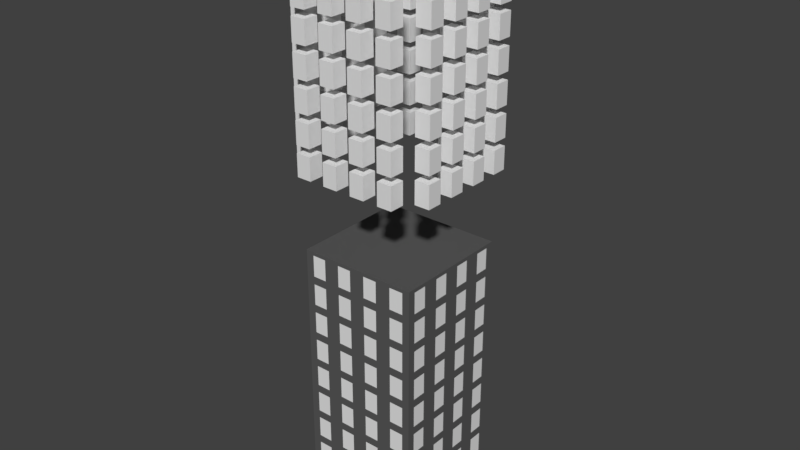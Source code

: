# Source: building8Story.blend  (saved by Blender 2.77.0; exported with 4.5.12 LTS)
import bpy
from mathutils import Matrix  # noqa: F401  (used for matrix-valued properties, if any)

bpy.ops.wm.read_factory_settings(use_empty=True)
scene = bpy.context.scene
scene.name = 'Scene'

# ---- collections
col_collection_1 = bpy.data.collections.new('Collection 1'); scene.collection.children.link(col_collection_1)

# ---- materials (node trees are filled in below, after node groups)
mat_buildinggrey = bpy.data.materials.new('BuildingGrey')
mat_buildinggrey.alpha_threshold = 0.0
mat_buildinggrey.use_transparent_shadow = False
mat_buildinggrey.diffuse_color = (0.1, 0.1, 0.1, 1.0)
mat_buildinggrey.roughness = 0.5
mat_buildinggrey.specular_intensity = 0.0
mat_buildinggrey.line_color = (0.0, 0.0, 0.0, 1.0)
mat_material_001 = bpy.data.materials.new('Material.001')
mat_material_001.alpha_threshold = 0.0
mat_material_001.use_transparent_shadow = False
mat_material_001.roughness = 0.5

# ---- material node trees

# ---- world
world_world = bpy.data.worlds.new('World'); scene.world = world_world
world_world.color = (0.05088, 0.05088, 0.05088)
world_world.use_sun_shadow = False
world_world.sun_shadow_jitter_overblur = 0.0
world_world.cycles.sampling_method = 'MANUAL'

# ---- meshes
me_cube_009 = bpy.data.meshes.new('Cube.009')
me_cube_009.from_pydata([(-1.9, -3.9, 12.33), (-1.9, -3.9, 14.33), (-3.9, -3.9, 12.33), (-3.9, -3.9, 14.33), (-1.9, -1.9, 12.33), (-1.9, -1.9, 14.33), (-3.9, -1.9, 12.33), (-3.9, -1.9, 14.33), (-5.9, -3.9, 12.33), (-5.9, -3.9, 14.33), (-7.9, -3.9, 12.33), (-7.9, -3.9, 14.33), (-5.9, -1.9, 12.33), (-5.9, -1.9, 14.33), (-7.9, -1.9, 12.33), (-7.9, -1.9, 14.33), (-9.9, -3.9, 12.33), (-9.9, -3.9, 14.33), (-11.9, -3.9, 12.33), (-11.9, -3.9, 14.33), (-9.9, -1.9, 12.33), (-9.9, -1.9, 14.33), (-11.9, -1.9, 12.33), (-11.9, -1.9, 14.33), (-13.9, -3.9, 12.33), (-13.9, -3.9, 14.33), (-15.9, -3.9, 12.33), (-15.9, -3.9, 14.33), (-13.9, -1.9, 12.33), (-13.9, -1.9, 14.33), (-15.9, -1.9, 12.33), (-15.9, -1.9, 14.33), (-1.9, -3.9, 15.0), (-1.9, -3.9, 17.0), (-3.9, -3.9, 15.0), (-3.9, -3.9, 17.0), (-1.9, -1.9, 15.0), (-1.9, -1.9, 17.0), (-3.9, -1.9, 15.0), (-3.9, -1.9, 17.0), (-5.9, -3.9, 15.0), (-5.9, -3.9, 17.0), (-7.9, -3.9, 15.0), (-7.9, -3.9, 17.0), (-5.9, -1.9, 15.0), (-5.9, -1.9, 17.0), (-7.9, -1.9, 15.0), (-7.9, -1.9, 17.0), (-9.9, -3.9, 15.0), (-9.9, -3.9, 17.0), (-11.9, -3.9, 15.0), (-11.9, -3.9, 17.0), (-9.9, -1.9, 15.0), (-9.9, -1.9, 17.0), (-11.9, -1.9, 15.0), (-11.9, -1.9, 17.0), (-13.9, -3.9, 15.0), (-13.9, -3.9, 17.0), (-15.9, -3.9, 15.0), (-15.9, -3.9, 17.0), (-13.9, -1.9, 15.0), (-13.9, -1.9, 17.0), (-15.9, -1.9, 15.0), (-15.9, -1.9, 17.0), (-1.9, -3.9, 7.0), (-1.9, -3.9, 9.0), (-3.9, -3.9, 7.0), (-3.9, -3.9, 9.0), (-1.9, -1.9, 7.0), (-1.9, -1.9, 9.0), (-3.9, -1.9, 7.0), (-3.9, -1.9, 9.0), (-5.9, -3.9, 7.0), (-5.9, -3.9, 9.0), (-7.9, -3.9, 7.0), (-7.9, -3.9, 9.0), (-5.9, -1.9, 7.0), (-5.9, -1.9, 9.0), (-7.9, -1.9, 7.0), (-7.9, -1.9, 9.0), (-9.9, -3.9, 7.0), (-9.9, -3.9, 9.0), (-11.9, -3.9, 7.0), (-11.9, -3.9, 9.0), (-9.9, -1.9, 7.0), (-9.9, -1.9, 9.0), (-11.9, -1.9, 7.0), (-11.9, -1.9, 9.0), (-13.9, -3.9, 7.0), (-13.9, -3.9, 9.0), (-15.9, -3.9, 7.0), (-15.9, -3.9, 9.0), (-13.9, -1.9, 7.0), (-13.9, -1.9, 9.0), (-15.9, -1.9, 7.0), (-15.9, -1.9, 9.0), (-1.9, -3.9, 9.667), (-1.9, -3.9, 11.67), (-3.9, -3.9, 9.667), (-3.9, -3.9, 11.67), (-1.9, -1.9, 9.667), (-1.9, -1.9, 11.67), (-3.9, -1.9, 9.667), (-3.9, -1.9, 11.67), (-5.9, -3.9, 9.667), (-5.9, -3.9, 11.67), (-7.9, -3.9, 9.667), (-7.9, -3.9, 11.67), (-5.9, -1.9, 9.667), (-5.9, -1.9, 11.67), (-7.9, -1.9, 9.667), (-7.9, -1.9, 11.67), (-9.9, -3.9, 9.667), (-9.9, -3.9, 11.67), (-11.9, -3.9, 9.667), (-11.9, -3.9, 11.67), (-9.9, -1.9, 9.667), (-9.9, -1.9, 11.67), (-11.9, -1.9, 9.667), (-11.9, -1.9, 11.67), (-13.9, -3.9, 9.667), (-13.9, -3.9, 11.67), (-15.9, -3.9, 9.667), (-15.9, -3.9, 11.67), (-13.9, -1.9, 9.667), (-13.9, -1.9, 11.67), (-15.9, -1.9, 9.667), (-15.9, -1.9, 11.67), (-1.9, -3.9, 1.667), (-1.9, -3.9, 3.667), (-3.9, -3.9, 1.667), (-3.9, -3.9, 3.667), (-1.9, -1.9, 1.667), (-1.9, -1.9, 3.667), (-3.9, -1.9, 1.667), (-3.9, -1.9, 3.667), (-5.9, -3.9, 1.667), (-5.9, -3.9, 3.667), (-7.9, -3.9, 1.667), (-7.9, -3.9, 3.667), (-5.9, -1.9, 1.667), (-5.9, -1.9, 3.667), (-7.9, -1.9, 1.667), (-7.9, -1.9, 3.667), (-9.9, -3.9, 1.667), (-9.9, -3.9, 3.667), (-11.9, -3.9, 1.667), (-11.9, -3.9, 3.667), (-9.9, -1.9, 1.667), (-9.9, -1.9, 3.667), (-11.9, -1.9, 1.667), (-11.9, -1.9, 3.667), (-13.9, -3.9, 1.667), (-13.9, -3.9, 3.667), (-15.9, -3.9, 1.667), (-15.9, -3.9, 3.667), (-13.9, -1.9, 1.667), (-13.9, -1.9, 3.667), (-15.9, -1.9, 1.667), (-15.9, -1.9, 3.667), (-1.9, -3.9, 4.333), (-1.9, -3.9, 6.333), (-3.9, -3.9, 4.333), (-3.9, -3.9, 6.333), (-1.9, -1.9, 4.333), (-1.9, -1.9, 6.333), (-3.9, -1.9, 4.333), (-3.9, -1.9, 6.333), (-5.9, -3.9, 4.333), (-5.9, -3.9, 6.333), (-7.9, -3.9, 4.333), (-7.9, -3.9, 6.333), (-5.9, -1.9, 4.333), (-5.9, -1.9, 6.333), (-7.9, -1.9, 4.333), (-7.9, -1.9, 6.333), (-9.9, -3.9, 4.333), (-9.9, -3.9, 6.333), (-11.9, -3.9, 4.333), (-11.9, -3.9, 6.333), (-9.9, -1.9, 4.333), (-9.9, -1.9, 6.333), (-11.9, -1.9, 4.333), (-11.9, -1.9, 6.333), (-13.9, -3.9, 4.333), (-13.9, -3.9, 6.333), (-15.9, -3.9, 4.333), (-15.9, -3.9, 6.333), (-13.9, -1.9, 4.333), (-13.9, -1.9, 6.333), (-15.9, -1.9, 4.333), (-15.9, -1.9, 6.333), (-1.9, -3.9, -3.667), (-1.9, -3.9, -1.667), (-3.9, -3.9, -3.667), (-3.9, -3.9, -1.667), (-1.9, -1.9, -3.667), (-1.9, -1.9, -1.667), (-3.9, -1.9, -3.667), (-3.9, -1.9, -1.667), (-5.9, -3.9, -3.667), (-5.9, -3.9, -1.667), (-7.9, -3.9, -3.667), (-7.9, -3.9, -1.667), (-5.9, -1.9, -3.667), (-5.9, -1.9, -1.667), (-7.9, -1.9, -3.667), (-7.9, -1.9, -1.667), (-9.9, -3.9, -3.667), (-9.9, -3.9, -1.667), (-11.9, -3.9, -3.667), (-11.9, -3.9, -1.667), (-9.9, -1.9, -3.667), (-9.9, -1.9, -1.667), (-11.9, -1.9, -3.667), (-11.9, -1.9, -1.667), (-13.9, -3.9, -3.667), (-13.9, -3.9, -1.667), (-15.9, -3.9, -3.667), (-15.9, -3.9, -1.667), (-13.9, -1.9, -3.667), (-13.9, -1.9, -1.667), (-15.9, -1.9, -3.667), (-15.9, -1.9, -1.667), (-1.9, -3.9, -1.0), (-1.9, -3.9, 1.0), (-3.9, -3.9, -1.0), (-3.9, -3.9, 1.0), (-1.9, -1.9, -1.0), (-1.9, -1.9, 1.0), (-3.9, -1.9, -1.0), (-3.9, -1.9, 1.0), (-5.9, -3.9, -1.0), (-5.9, -3.9, 1.0), (-7.9, -3.9, -1.0), (-7.9, -3.9, 1.0), (-5.9, -1.9, -1.0), (-5.9, -1.9, 1.0), (-7.9, -1.9, -1.0), (-7.9, -1.9, 1.0), (-9.9, -3.9, -1.0), (-9.9, -3.9, 1.0), (-11.9, -3.9, -1.0), (-11.9, -3.9, 1.0), (-9.9, -1.9, -1.0), (-9.9, -1.9, 1.0), (-11.9, -1.9, -1.0), (-11.9, -1.9, 1.0), (-13.9, -3.9, -1.0), (-13.9, -3.9, 1.0), (-15.9, -3.9, -1.0), (-15.9, -3.9, 1.0), (-13.9, -1.9, -1.0), (-13.9, -1.9, 1.0), (-15.9, -1.9, -1.0), (-15.9, -1.9, 1.0), (-1.9, 13.9, 12.33), (-1.9, 13.9, 14.33), (-3.9, 13.9, 12.33), (-3.9, 13.9, 14.33), (-1.9, 15.9, 12.33), (-1.9, 15.9, 14.33), (-3.9, 15.9, 12.33), (-3.9, 15.9, 14.33), (-5.9, 13.9, 12.33), (-5.9, 13.9, 14.33), (-7.9, 13.9, 12.33), (-7.9, 13.9, 14.33), (-5.9, 15.9, 12.33), (-5.9, 15.9, 14.33), (-7.9, 15.9, 12.33), (-7.9, 15.9, 14.33), (-9.9, 13.9, 12.33), (-9.9, 13.9, 14.33), (-11.9, 13.9, 12.33), (-11.9, 13.9, 14.33), (-9.9, 15.9, 12.33), (-9.9, 15.9, 14.33), (-11.9, 15.9, 12.33), (-11.9, 15.9, 14.33), (-13.9, 13.9, 12.33), (-13.9, 13.9, 14.33), (-15.9, 13.9, 12.33), (-15.9, 13.9, 14.33), (-13.9, 15.9, 12.33), (-13.9, 15.9, 14.33), (-15.9, 15.9, 12.33), (-15.9, 15.9, 14.33), (-1.9, 13.9, 15.0), (-1.9, 13.9, 17.0), (-3.9, 13.9, 15.0), (-3.9, 13.9, 17.0), (-1.9, 15.9, 15.0), (-1.9, 15.9, 17.0), (-3.9, 15.9, 15.0), (-3.9, 15.9, 17.0), (-5.9, 13.9, 15.0), (-5.9, 13.9, 17.0), (-7.9, 13.9, 15.0), (-7.9, 13.9, 17.0), (-5.9, 15.9, 15.0), (-5.9, 15.9, 17.0), (-7.9, 15.9, 15.0), (-7.9, 15.9, 17.0), (-9.9, 13.9, 15.0), (-9.9, 13.9, 17.0), (-11.9, 13.9, 15.0), (-11.9, 13.9, 17.0), (-9.9, 15.9, 15.0), (-9.9, 15.9, 17.0), (-11.9, 15.9, 15.0), (-11.9, 15.9, 17.0), (-13.9, 13.9, 15.0), (-13.9, 13.9, 17.0), (-15.9, 13.9, 15.0), (-15.9, 13.9, 17.0), (-13.9, 15.9, 15.0), (-13.9, 15.9, 17.0), (-15.9, 15.9, 15.0), (-15.9, 15.9, 17.0), (-1.9, 13.9, 7.0), (-1.9, 13.9, 9.0), (-3.9, 13.9, 7.0), (-3.9, 13.9, 9.0), (-1.9, 15.9, 7.0), (-1.9, 15.9, 9.0), (-3.9, 15.9, 7.0), (-3.9, 15.9, 9.0), (-5.9, 13.9, 7.0), (-5.9, 13.9, 9.0), (-7.9, 13.9, 7.0), (-7.9, 13.9, 9.0), (-5.9, 15.9, 7.0), (-5.9, 15.9, 9.0), (-7.9, 15.9, 7.0), (-7.9, 15.9, 9.0), (-9.9, 13.9, 7.0), (-9.9, 13.9, 9.0), (-11.9, 13.9, 7.0), (-11.9, 13.9, 9.0), (-9.9, 15.9, 7.0), (-9.9, 15.9, 9.0), (-11.9, 15.9, 7.0), (-11.9, 15.9, 9.0), (-13.9, 13.9, 7.0), (-13.9, 13.9, 9.0), (-15.9, 13.9, 7.0), (-15.9, 13.9, 9.0), (-13.9, 15.9, 7.0), (-13.9, 15.9, 9.0), (-15.9, 15.9, 7.0), (-15.9, 15.9, 9.0), (-1.9, 13.9, 9.667), (-1.9, 13.9, 11.67), (-3.9, 13.9, 9.667), (-3.9, 13.9, 11.67), (-1.9, 15.9, 9.667), (-1.9, 15.9, 11.67), (-3.9, 15.9, 9.667), (-3.9, 15.9, 11.67), (-5.9, 13.9, 9.667), (-5.9, 13.9, 11.67), (-7.9, 13.9, 9.667), (-7.9, 13.9, 11.67), (-5.9, 15.9, 9.667), (-5.9, 15.9, 11.67), (-7.9, 15.9, 9.667), (-7.9, 15.9, 11.67), (-9.9, 13.9, 9.667), (-9.9, 13.9, 11.67), (-11.9, 13.9, 9.667), (-11.9, 13.9, 11.67), (-9.9, 15.9, 9.667), (-9.9, 15.9, 11.67), (-11.9, 15.9, 9.667), (-11.9, 15.9, 11.67), (-13.9, 13.9, 9.667), (-13.9, 13.9, 11.67), (-15.9, 13.9, 9.667), (-15.9, 13.9, 11.67), (-13.9, 15.9, 9.667), (-13.9, 15.9, 11.67), (-15.9, 15.9, 9.667), (-15.9, 15.9, 11.67), (-1.9, 13.9, 1.667), (-1.9, 13.9, 3.667), (-3.9, 13.9, 1.667), (-3.9, 13.9, 3.667), (-1.9, 15.9, 1.667), (-1.9, 15.9, 3.667), (-3.9, 15.9, 1.667), (-3.9, 15.9, 3.667), (-5.9, 13.9, 1.667), (-5.9, 13.9, 3.667), (-7.9, 13.9, 1.667), (-7.9, 13.9, 3.667), (-5.9, 15.9, 1.667), (-5.9, 15.9, 3.667), (-7.9, 15.9, 1.667), (-7.9, 15.9, 3.667), (-9.9, 13.9, 1.667), (-9.9, 13.9, 3.667), (-11.9, 13.9, 1.667), (-11.9, 13.9, 3.667), (-9.9, 15.9, 1.667), (-9.9, 15.9, 3.667), (-11.9, 15.9, 1.667), (-11.9, 15.9, 3.667), (-13.9, 13.9, 1.667), (-13.9, 13.9, 3.667), (-15.9, 13.9, 1.667), (-15.9, 13.9, 3.667), (-13.9, 15.9, 1.667), (-13.9, 15.9, 3.667), (-15.9, 15.9, 1.667), (-15.9, 15.9, 3.667), (-1.9, 13.9, 4.333), (-1.9, 13.9, 6.333), (-3.9, 13.9, 4.333), (-3.9, 13.9, 6.333), (-1.9, 15.9, 4.333), (-1.9, 15.9, 6.333), (-3.9, 15.9, 4.333), (-3.9, 15.9, 6.333), (-5.9, 13.9, 4.333), (-5.9, 13.9, 6.333), (-7.9, 13.9, 4.333), (-7.9, 13.9, 6.333), (-5.9, 15.9, 4.333), (-5.9, 15.9, 6.333), (-7.9, 15.9, 4.333), (-7.9, 15.9, 6.333), (-9.9, 13.9, 4.333), (-9.9, 13.9, 6.333), (-11.9, 13.9, 4.333), (-11.9, 13.9, 6.333), (-9.9, 15.9, 4.333), (-9.9, 15.9, 6.333), (-11.9, 15.9, 4.333), (-11.9, 15.9, 6.333), (-13.9, 13.9, 4.333), (-13.9, 13.9, 6.333), (-15.9, 13.9, 4.333), (-15.9, 13.9, 6.333), (-13.9, 15.9, 4.333), (-13.9, 15.9, 6.333), (-15.9, 15.9, 4.333), (-15.9, 15.9, 6.333), (-1.9, 13.9, -3.667), (-1.9, 13.9, -1.667), (-3.9, 13.9, -3.667), (-3.9, 13.9, -1.667), (-1.9, 15.9, -3.667), (-1.9, 15.9, -1.667), (-3.9, 15.9, -3.667), (-3.9, 15.9, -1.667), (-5.9, 13.9, -3.667), (-5.9, 13.9, -1.667), (-7.9, 13.9, -3.667), (-7.9, 13.9, -1.667), (-5.9, 15.9, -3.667), (-5.9, 15.9, -1.667), (-7.9, 15.9, -3.667), (-7.9, 15.9, -1.667), (-9.9, 13.9, -3.667), (-9.9, 13.9, -1.667), (-11.9, 13.9, -3.667), (-11.9, 13.9, -1.667), (-9.9, 15.9, -3.667), (-9.9, 15.9, -1.667), (-11.9, 15.9, -3.667), (-11.9, 15.9, -1.667), (-13.9, 13.9, -3.667), (-13.9, 13.9, -1.667), (-15.9, 13.9, -3.667), (-15.9, 13.9, -1.667), (-13.9, 15.9, -3.667), (-13.9, 15.9, -1.667), (-15.9, 15.9, -3.667), (-15.9, 15.9, -1.667), (-1.9, 13.9, -1.0), (-1.9, 13.9, 1.0), (-3.9, 13.9, -1.0), (-3.9, 13.9, 1.0), (-1.9, 15.9, -1.0), (-1.9, 15.9, 1.0), (-3.9, 15.9, -1.0), (-3.9, 15.9, 1.0), (-5.9, 13.9, -1.0), (-5.9, 13.9, 1.0), (-7.9, 13.9, -1.0), (-7.9, 13.9, 1.0), (-5.9, 15.9, -1.0), (-5.9, 15.9, 1.0), (-7.9, 15.9, -1.0), (-7.9, 15.9, 1.0), (-9.9, 13.9, -1.0), (-9.9, 13.9, 1.0), (-11.9, 13.9, -1.0), (-11.9, 13.9, 1.0), (-9.9, 15.9, -1.0), (-9.9, 15.9, 1.0), (-11.9, 15.9, -1.0), (-11.9, 15.9, 1.0), (-13.9, 13.9, -1.0), (-13.9, 13.9, 1.0), (-15.9, 13.9, -1.0), (-15.9, 13.9, 1.0), (-13.9, 15.9, -1.0), (-13.9, 15.9, 1.0), (-15.9, 15.9, -1.0), (-15.9, 15.9, 1.0), (-1.0, -1.0, 12.33), (-1.0, -1.0, 14.33), (-1.0, 1.0, 12.33), (-1.0, 1.0, 14.33), (1.0, -1.0, 12.33), (1.0, -1.0, 14.33), (1.0, 1.0, 12.33), (1.0, 1.0, 14.33), (-1.0, 3.0, 12.33), (-1.0, 3.0, 14.33), (-1.0, 5.0, 12.33), (-1.0, 5.0, 14.33), (1.0, 3.0, 12.33), (1.0, 3.0, 14.33), (1.0, 5.0, 12.33), (1.0, 5.0, 14.33), (-1.0, 7.0, 12.33), (-1.0, 7.0, 14.33), (-1.0, 9.0, 12.33), (-1.0, 9.0, 14.33), (1.0, 7.0, 12.33), (1.0, 7.0, 14.33), (1.0, 9.0, 12.33), (1.0, 9.0, 14.33), (-1.0, 11.0, 12.33), (-1.0, 11.0, 14.33), (-1.0, 13.0, 12.33), (-1.0, 13.0, 14.33), (1.0, 11.0, 12.33), (1.0, 11.0, 14.33), (1.0, 13.0, 12.33), (1.0, 13.0, 14.33), (-1.0, -1.0, 15.0), (-1.0, -1.0, 17.0), (-1.0, 1.0, 15.0), (-1.0, 1.0, 17.0), (1.0, -1.0, 15.0), (1.0, -1.0, 17.0), (1.0, 1.0, 15.0), (1.0, 1.0, 17.0), (-1.0, 3.0, 15.0), (-1.0, 3.0, 17.0), (-1.0, 5.0, 15.0), (-1.0, 5.0, 17.0), (1.0, 3.0, 15.0), (1.0, 3.0, 17.0), (1.0, 5.0, 15.0), (1.0, 5.0, 17.0), (-1.0, 7.0, 15.0), (-1.0, 7.0, 17.0), (-1.0, 9.0, 15.0), (-1.0, 9.0, 17.0), (1.0, 7.0, 15.0), (1.0, 7.0, 17.0), (1.0, 9.0, 15.0), (1.0, 9.0, 17.0), (-1.0, 11.0, 15.0), (-1.0, 11.0, 17.0), (-1.0, 13.0, 15.0), (-1.0, 13.0, 17.0), (1.0, 11.0, 15.0), (1.0, 11.0, 17.0), (1.0, 13.0, 15.0), (1.0, 13.0, 17.0), (-1.0, -1.0, 7.0), (-1.0, -1.0, 9.0), (-1.0, 1.0, 7.0), (-1.0, 1.0, 9.0), (1.0, -1.0, 7.0), (1.0, -1.0, 9.0), (1.0, 1.0, 7.0), (1.0, 1.0, 9.0), (-1.0, 3.0, 7.0), (-1.0, 3.0, 9.0), (-1.0, 5.0, 7.0), (-1.0, 5.0, 9.0), (1.0, 3.0, 7.0), (1.0, 3.0, 9.0), (1.0, 5.0, 7.0), (1.0, 5.0, 9.0), (-1.0, 7.0, 7.0), (-1.0, 7.0, 9.0), (-1.0, 9.0, 7.0), (-1.0, 9.0, 9.0), (1.0, 7.0, 7.0), (1.0, 7.0, 9.0), (1.0, 9.0, 7.0), (1.0, 9.0, 9.0), (-1.0, 11.0, 7.0), (-1.0, 11.0, 9.0), (-1.0, 13.0, 7.0), (-1.0, 13.0, 9.0), (1.0, 11.0, 7.0), (1.0, 11.0, 9.0), (1.0, 13.0, 7.0), (1.0, 13.0, 9.0), (-1.0, -1.0, 9.667), (-1.0, -1.0, 11.67), (-1.0, 1.0, 9.667), (-1.0, 1.0, 11.67), (1.0, -1.0, 9.667), (1.0, -1.0, 11.67), (1.0, 1.0, 9.667), (1.0, 1.0, 11.67), (-1.0, 3.0, 9.667), (-1.0, 3.0, 11.67), (-1.0, 5.0, 9.667), (-1.0, 5.0, 11.67), (1.0, 3.0, 9.667), (1.0, 3.0, 11.67), (1.0, 5.0, 9.667), (1.0, 5.0, 11.67), (-1.0, 7.0, 9.667), (-1.0, 7.0, 11.67), (-1.0, 9.0, 9.667), (-1.0, 9.0, 11.67), (1.0, 7.0, 9.667), (1.0, 7.0, 11.67), (1.0, 9.0, 9.667), (1.0, 9.0, 11.67), (-1.0, 11.0, 9.667), (-1.0, 11.0, 11.67), (-1.0, 13.0, 9.667), (-1.0, 13.0, 11.67), (1.0, 11.0, 9.667), (1.0, 11.0, 11.67), (1.0, 13.0, 9.667), (1.0, 13.0, 11.67), (-1.0, -1.0, 1.667), (-1.0, -1.0, 3.667), (-1.0, 1.0, 1.667), (-1.0, 1.0, 3.667), (1.0, -1.0, 1.667), (1.0, -1.0, 3.667), (1.0, 1.0, 1.667), (1.0, 1.0, 3.667), (-1.0, 3.0, 1.667), (-1.0, 3.0, 3.667), (-1.0, 5.0, 1.667), (-1.0, 5.0, 3.667), (1.0, 3.0, 1.667), (1.0, 3.0, 3.667), (1.0, 5.0, 1.667), (1.0, 5.0, 3.667), (-1.0, 7.0, 1.667), (-1.0, 7.0, 3.667), (-1.0, 9.0, 1.667), (-1.0, 9.0, 3.667), (1.0, 7.0, 1.667), (1.0, 7.0, 3.667), (1.0, 9.0, 1.667), (1.0, 9.0, 3.667), (-1.0, 11.0, 1.667), (-1.0, 11.0, 3.667), (-1.0, 13.0, 1.667), (-1.0, 13.0, 3.667), (1.0, 11.0, 1.667), (1.0, 11.0, 3.667), (1.0, 13.0, 1.667), (1.0, 13.0, 3.667), (-1.0, -1.0, 4.333), (-1.0, -1.0, 6.333), (-1.0, 1.0, 4.333), (-1.0, 1.0, 6.333), (1.0, -1.0, 4.333), (1.0, -1.0, 6.333), (1.0, 1.0, 4.333), (1.0, 1.0, 6.333), (-1.0, 3.0, 4.333), (-1.0, 3.0, 6.333), (-1.0, 5.0, 4.333), (-1.0, 5.0, 6.333), (1.0, 3.0, 4.333), (1.0, 3.0, 6.333), (1.0, 5.0, 4.333), (1.0, 5.0, 6.333), (-1.0, 7.0, 4.333), (-1.0, 7.0, 6.333), (-1.0, 9.0, 4.333), (-1.0, 9.0, 6.333), (1.0, 7.0, 4.333), (1.0, 7.0, 6.333), (1.0, 9.0, 4.333), (1.0, 9.0, 6.333), (-1.0, 11.0, 4.333), (-1.0, 11.0, 6.333), (-1.0, 13.0, 4.333), (-1.0, 13.0, 6.333), (1.0, 11.0, 4.333), (1.0, 11.0, 6.333), (1.0, 13.0, 4.333), (1.0, 13.0, 6.333), (-1.0, -1.0, -3.667), (-1.0, -1.0, -1.667), (-1.0, 1.0, -3.667), (-1.0, 1.0, -1.667), (1.0, -1.0, -3.667), (1.0, -1.0, -1.667), (1.0, 1.0, -3.667), (1.0, 1.0, -1.667), (-1.0, 3.0, -3.667), (-1.0, 3.0, -1.667), (-1.0, 5.0, -3.667), (-1.0, 5.0, -1.667), (1.0, 3.0, -3.667), (1.0, 3.0, -1.667), (1.0, 5.0, -3.667), (1.0, 5.0, -1.667), (-1.0, 7.0, -3.667), (-1.0, 7.0, -1.667), (-1.0, 9.0, -3.667), (-1.0, 9.0, -1.667), (1.0, 7.0, -3.667), (1.0, 7.0, -1.667), (1.0, 9.0, -3.667), (1.0, 9.0, -1.667), (-1.0, 11.0, -3.667), (-1.0, 11.0, -1.667), (-1.0, 13.0, -3.667), (-1.0, 13.0, -1.667), (1.0, 11.0, -3.667), (1.0, 11.0, -1.667), (1.0, 13.0, -3.667), (1.0, 13.0, -1.667), (-1.0, -1.0, -1.0), (-1.0, -1.0, 1.0), (-1.0, 1.0, -1.0), (-1.0, 1.0, 1.0), (1.0, -1.0, -1.0), (1.0, -1.0, 1.0), (1.0, 1.0, -1.0), (1.0, 1.0, 1.0), (-1.0, 3.0, -1.0), (-1.0, 3.0, 1.0), (-1.0, 5.0, -1.0), (-1.0, 5.0, 1.0), (1.0, 3.0, -1.0), (1.0, 3.0, 1.0), (1.0, 5.0, -1.0), (1.0, 5.0, 1.0), (-1.0, 7.0, -1.0), (-1.0, 7.0, 1.0), (-1.0, 9.0, -1.0), (-1.0, 9.0, 1.0), (1.0, 7.0, -1.0), (1.0, 7.0, 1.0), (1.0, 9.0, -1.0), (1.0, 9.0, 1.0), (-1.0, 11.0, -1.0), (-1.0, 11.0, 1.0), (-1.0, 13.0, -1.0), (-1.0, 13.0, 1.0), (1.0, 11.0, -1.0), (1.0, 11.0, 1.0), (1.0, 13.0, -1.0), (1.0, 13.0, 1.0), (-18.8, -1.0, 12.33), (-18.8, -1.0, 14.33), (-18.8, 1.0, 12.33), (-18.8, 1.0, 14.33), (-16.8, -1.0, 12.33), (-16.8, -1.0, 14.33), (-16.8, 1.0, 12.33), (-16.8, 1.0, 14.33), (-18.8, 3.0, 12.33), (-18.8, 3.0, 14.33), (-18.8, 5.0, 12.33), (-18.8, 5.0, 14.33), (-16.8, 3.0, 12.33), (-16.8, 3.0, 14.33), (-16.8, 5.0, 12.33), (-16.8, 5.0, 14.33), (-18.8, 7.0, 12.33), (-18.8, 7.0, 14.33), (-18.8, 9.0, 12.33), (-18.8, 9.0, 14.33), (-16.8, 7.0, 12.33), (-16.8, 7.0, 14.33), (-16.8, 9.0, 12.33), (-16.8, 9.0, 14.33), (-18.8, 11.0, 12.33), (-18.8, 11.0, 14.33), (-18.8, 13.0, 12.33), (-18.8, 13.0, 14.33), (-16.8, 11.0, 12.33), (-16.8, 11.0, 14.33), (-16.8, 13.0, 12.33), (-16.8, 13.0, 14.33), (-18.8, -1.0, 15.0), (-18.8, -1.0, 17.0), (-18.8, 1.0, 15.0), (-18.8, 1.0, 17.0), (-16.8, -1.0, 15.0), (-16.8, -1.0, 17.0), (-16.8, 1.0, 15.0), (-16.8, 1.0, 17.0), (-18.8, 3.0, 15.0), (-18.8, 3.0, 17.0), (-18.8, 5.0, 15.0), (-18.8, 5.0, 17.0), (-16.8, 3.0, 15.0), (-16.8, 3.0, 17.0), (-16.8, 5.0, 15.0), (-16.8, 5.0, 17.0), (-18.8, 7.0, 15.0), (-18.8, 7.0, 17.0), (-18.8, 9.0, 15.0), (-18.8, 9.0, 17.0), (-16.8, 7.0, 15.0), (-16.8, 7.0, 17.0), (-16.8, 9.0, 15.0), (-16.8, 9.0, 17.0), (-18.8, 11.0, 15.0), (-18.8, 11.0, 17.0), (-18.8, 13.0, 15.0), (-18.8, 13.0, 17.0), (-16.8, 11.0, 15.0), (-16.8, 11.0, 17.0), (-16.8, 13.0, 15.0), (-16.8, 13.0, 17.0), (-18.8, -1.0, 7.0), (-18.8, -1.0, 9.0), (-18.8, 1.0, 7.0), (-18.8, 1.0, 9.0), (-16.8, -1.0, 7.0), (-16.8, -1.0, 9.0), (-16.8, 1.0, 7.0), (-16.8, 1.0, 9.0), (-18.8, 3.0, 7.0), (-18.8, 3.0, 9.0), (-18.8, 5.0, 7.0), (-18.8, 5.0, 9.0), (-16.8, 3.0, 7.0), (-16.8, 3.0, 9.0), (-16.8, 5.0, 7.0), (-16.8, 5.0, 9.0), (-18.8, 7.0, 7.0), (-18.8, 7.0, 9.0), (-18.8, 9.0, 7.0), (-18.8, 9.0, 9.0), (-16.8, 7.0, 7.0), (-16.8, 7.0, 9.0), (-16.8, 9.0, 7.0), (-16.8, 9.0, 9.0), (-18.8, 11.0, 7.0), (-18.8, 11.0, 9.0), (-18.8, 13.0, 7.0), (-18.8, 13.0, 9.0), (-16.8, 11.0, 7.0), (-16.8, 11.0, 9.0), (-16.8, 13.0, 7.0), (-16.8, 13.0, 9.0), (-18.8, -1.0, 9.667), (-18.8, -1.0, 11.67), (-18.8, 1.0, 9.667), (-18.8, 1.0, 11.67), (-16.8, -1.0, 9.667), (-16.8, -1.0, 11.67), (-16.8, 1.0, 9.667), (-16.8, 1.0, 11.67), (-18.8, 3.0, 9.667), (-18.8, 3.0, 11.67), (-18.8, 5.0, 9.667), (-18.8, 5.0, 11.67), (-16.8, 3.0, 9.667), (-16.8, 3.0, 11.67), (-16.8, 5.0, 9.667), (-16.8, 5.0, 11.67), (-18.8, 7.0, 9.667), (-18.8, 7.0, 11.67), (-18.8, 9.0, 9.667), (-18.8, 9.0, 11.67), (-16.8, 7.0, 9.667), (-16.8, 7.0, 11.67), (-16.8, 9.0, 9.667), (-16.8, 9.0, 11.67), (-18.8, 11.0, 9.667), (-18.8, 11.0, 11.67), (-18.8, 13.0, 9.667), (-18.8, 13.0, 11.67), (-16.8, 11.0, 9.667), (-16.8, 11.0, 11.67), (-16.8, 13.0, 9.667), (-16.8, 13.0, 11.67), (-18.8, -1.0, 1.667), (-18.8, -1.0, 3.667), (-18.8, 1.0, 1.667), (-18.8, 1.0, 3.667), (-16.8, -1.0, 1.667), (-16.8, -1.0, 3.667), (-16.8, 1.0, 1.667), (-16.8, 1.0, 3.667), (-18.8, 3.0, 1.667), (-18.8, 3.0, 3.667), (-18.8, 5.0, 1.667), (-18.8, 5.0, 3.667), (-16.8, 3.0, 1.667), (-16.8, 3.0, 3.667), (-16.8, 5.0, 1.667), (-16.8, 5.0, 3.667), (-18.8, 7.0, 1.667), (-18.8, 7.0, 3.667), (-18.8, 9.0, 1.667), (-18.8, 9.0, 3.667), (-16.8, 7.0, 1.667), (-16.8, 7.0, 3.667), (-16.8, 9.0, 1.667), (-16.8, 9.0, 3.667), (-18.8, 11.0, 1.667), (-18.8, 11.0, 3.667), (-18.8, 13.0, 1.667), (-18.8, 13.0, 3.667), (-16.8, 11.0, 1.667), (-16.8, 11.0, 3.667), (-16.8, 13.0, 1.667), (-16.8, 13.0, 3.667), (-18.8, -1.0, 4.333), (-18.8, -1.0, 6.333), (-18.8, 1.0, 4.333), (-18.8, 1.0, 6.333), (-16.8, -1.0, 4.333), (-16.8, -1.0, 6.333), (-16.8, 1.0, 4.333), (-16.8, 1.0, 6.333), (-18.8, 3.0, 4.333), (-18.8, 3.0, 6.333), (-18.8, 5.0, 4.333), (-18.8, 5.0, 6.333), (-16.8, 3.0, 4.333), (-16.8, 3.0, 6.333), (-16.8, 5.0, 4.333), (-16.8, 5.0, 6.333), (-18.8, 7.0, 4.333), (-18.8, 7.0, 6.333), (-18.8, 9.0, 4.333), (-18.8, 9.0, 6.333), (-16.8, 7.0, 4.333), (-16.8, 7.0, 6.333), (-16.8, 9.0, 4.333), (-16.8, 9.0, 6.333), (-18.8, 11.0, 4.333), (-18.8, 11.0, 6.333), (-18.8, 13.0, 4.333), (-18.8, 13.0, 6.333), (-16.8, 11.0, 4.333), (-16.8, 11.0, 6.333), (-16.8, 13.0, 4.333), (-16.8, 13.0, 6.333), (-18.8, -1.0, -3.667), (-18.8, -1.0, -1.667), (-18.8, 1.0, -3.667), (-18.8, 1.0, -1.667), (-16.8, -1.0, -3.667), (-16.8, -1.0, -1.667), (-16.8, 1.0, -3.667), (-16.8, 1.0, -1.667), (-18.8, 3.0, -3.667), (-18.8, 3.0, -1.667), (-18.8, 5.0, -3.667), (-18.8, 5.0, -1.667), (-16.8, 3.0, -3.667), (-16.8, 3.0, -1.667), (-16.8, 5.0, -3.667), (-16.8, 5.0, -1.667), (-18.8, 7.0, -3.667), (-18.8, 7.0, -1.667), (-18.8, 9.0, -3.667), (-18.8, 9.0, -1.667), (-16.8, 7.0, -3.667), (-16.8, 7.0, -1.667), (-16.8, 9.0, -3.667), (-16.8, 9.0, -1.667), (-18.8, 11.0, -3.667), (-18.8, 11.0, -1.667), (-18.8, 13.0, -3.667), (-18.8, 13.0, -1.667), (-16.8, 11.0, -3.667), (-16.8, 11.0, -1.667), (-16.8, 13.0, -3.667), (-16.8, 13.0, -1.667), (-18.8, -1.0, -1.0), (-18.8, -1.0, 1.0), (-18.8, 1.0, -1.0), (-18.8, 1.0, 1.0), (-16.8, -1.0, -1.0), (-16.8, -1.0, 1.0), (-16.8, 1.0, -1.0), (-16.8, 1.0, 1.0), (-18.8, 3.0, -1.0), (-18.8, 3.0, 1.0), (-18.8, 5.0, -1.0), (-18.8, 5.0, 1.0), (-16.8, 3.0, -1.0), (-16.8, 3.0, 1.0), (-16.8, 5.0, -1.0), (-16.8, 5.0, 1.0), (-18.8, 7.0, -1.0), (-18.8, 7.0, 1.0), (-18.8, 9.0, -1.0), (-18.8, 9.0, 1.0), (-16.8, 7.0, -1.0), (-16.8, 7.0, 1.0), (-16.8, 9.0, -1.0), (-16.8, 9.0, 1.0), (-18.8, 11.0, -1.0), (-18.8, 11.0, 1.0), (-18.8, 13.0, -1.0), (-18.8, 13.0, 1.0), (-16.8, 11.0, -1.0), (-16.8, 11.0, 1.0), (-16.8, 13.0, -1.0), (-16.8, 13.0, 1.0)], [], [(1, 3, 2, 0), (3, 7, 6, 2), (7, 5, 4, 6), (5, 1, 0, 4), (0, 2, 6, 4), (5, 7, 3, 1), (9, 11, 10, 8), (11, 15, 14, 10), (15, 13, 12, 14), (13, 9, 8, 12), (8, 10, 14, 12), (13, 15, 11, 9), (17, 19, 18, 16), (19, 23, 22, 18), (23, 21, 20, 22), (21, 17, 16, 20), (16, 18, 22, 20), (21, 23, 19, 17), (25, 27, 26, 24), (27, 31, 30, 26), (31, 29, 28, 30), (29, 25, 24, 28), (24, 26, 30, 28), (29, 31, 27, 25), (33, 35, 34, 32), (35, 39, 38, 34), (39, 37, 36, 38), (37, 33, 32, 36), (32, 34, 38, 36), (37, 39, 35, 33), (41, 43, 42, 40), (43, 47, 46, 42), (47, 45, 44, 46), (45, 41, 40, 44), (40, 42, 46, 44), (45, 47, 43, 41), (49, 51, 50, 48), (51, 55, 54, 50), (55, 53, 52, 54), (53, 49, 48, 52), (48, 50, 54, 52), (53, 55, 51, 49), (57, 59, 58, 56), (59, 63, 62, 58), (63, 61, 60, 62), (61, 57, 56, 60), (56, 58, 62, 60), (61, 63, 59, 57), (65, 67, 66, 64), (67, 71, 70, 66), (71, 69, 68, 70), (69, 65, 64, 68), (64, 66, 70, 68), (69, 71, 67, 65), (73, 75, 74, 72), (75, 79, 78, 74), (79, 77, 76, 78), (77, 73, 72, 76), (72, 74, 78, 76), (77, 79, 75, 73), (81, 83, 82, 80), (83, 87, 86, 82), (87, 85, 84, 86), (85, 81, 80, 84), (80, 82, 86, 84), (85, 87, 83, 81), (89, 91, 90, 88), (91, 95, 94, 90), (95, 93, 92, 94), (93, 89, 88, 92), (88, 90, 94, 92), (93, 95, 91, 89), (97, 99, 98, 96), (99, 103, 102, 98), (103, 101, 100, 102), (101, 97, 96, 100), (96, 98, 102, 100), (101, 103, 99, 97), (105, 107, 106, 104), (107, 111, 110, 106), (111, 109, 108, 110), (109, 105, 104, 108), (104, 106, 110, 108), (109, 111, 107, 105), (113, 115, 114, 112), (115, 119, 118, 114), (119, 117, 116, 118), (117, 113, 112, 116), (112, 114, 118, 116), (117, 119, 115, 113), (121, 123, 122, 120), (123, 127, 126, 122), (127, 125, 124, 126), (125, 121, 120, 124), (120, 122, 126, 124), (125, 127, 123, 121), (129, 131, 130, 128), (131, 135, 134, 130), (135, 133, 132, 134), (133, 129, 128, 132), (128, 130, 134, 132), (133, 135, 131, 129), (137, 139, 138, 136), (139, 143, 142, 138), (143, 141, 140, 142), (141, 137, 136, 140), (136, 138, 142, 140), (141, 143, 139, 137), (145, 147, 146, 144), (147, 151, 150, 146), (151, 149, 148, 150), (149, 145, 144, 148), (144, 146, 150, 148), (149, 151, 147, 145), (153, 155, 154, 152), (155, 159, 158, 154), (159, 157, 156, 158), (157, 153, 152, 156), (152, 154, 158, 156), (157, 159, 155, 153), (161, 163, 162, 160), (163, 167, 166, 162), (167, 165, 164, 166), (165, 161, 160, 164), (160, 162, 166, 164), (165, 167, 163, 161), (169, 171, 170, 168), (171, 175, 174, 170), (175, 173, 172, 174), (173, 169, 168, 172), (168, 170, 174, 172), (173, 175, 171, 169), (177, 179, 178, 176), (179, 183, 182, 178), (183, 181, 180, 182), (181, 177, 176, 180), (176, 178, 182, 180), (181, 183, 179, 177), (185, 187, 186, 184), (187, 191, 190, 186), (191, 189, 188, 190), (189, 185, 184, 188), (184, 186, 190, 188), (189, 191, 187, 185), (193, 195, 194, 192), (195, 199, 198, 194), (199, 197, 196, 198), (197, 193, 192, 196), (192, 194, 198, 196), (197, 199, 195, 193), (201, 203, 202, 200), (203, 207, 206, 202), (207, 205, 204, 206), (205, 201, 200, 204), (200, 202, 206, 204), (205, 207, 203, 201), (209, 211, 210, 208), (211, 215, 214, 210), (215, 213, 212, 214), (213, 209, 208, 212), (208, 210, 214, 212), (213, 215, 211, 209), (217, 219, 218, 216), (219, 223, 222, 218), (223, 221, 220, 222), (221, 217, 216, 220), (216, 218, 222, 220), (221, 223, 219, 217), (225, 227, 226, 224), (227, 231, 230, 226), (231, 229, 228, 230), (229, 225, 224, 228), (224, 226, 230, 228), (229, 231, 227, 225), (233, 235, 234, 232), (235, 239, 238, 234), (239, 237, 236, 238), (237, 233, 232, 236), (232, 234, 238, 236), (237, 239, 235, 233), (241, 243, 242, 240), (243, 247, 246, 242), (247, 245, 244, 246), (245, 241, 240, 244), (240, 242, 246, 244), (245, 247, 243, 241), (249, 251, 250, 248), (251, 255, 254, 250), (255, 253, 252, 254), (253, 249, 248, 252), (248, 250, 254, 252), (253, 255, 251, 249), (257, 259, 258, 256), (259, 263, 262, 258), (263, 261, 260, 262), (261, 257, 256, 260), (256, 258, 262, 260), (261, 263, 259, 257), (265, 267, 266, 264), (267, 271, 270, 266), (271, 269, 268, 270), (269, 265, 264, 268), (264, 266, 270, 268), (269, 271, 267, 265), (273, 275, 274, 272), (275, 279, 278, 274), (279, 277, 276, 278), (277, 273, 272, 276), (272, 274, 278, 276), (277, 279, 275, 273), (281, 283, 282, 280), (283, 287, 286, 282), (287, 285, 284, 286), (285, 281, 280, 284), (280, 282, 286, 284), (285, 287, 283, 281), (289, 291, 290, 288), (291, 295, 294, 290), (295, 293, 292, 294), (293, 289, 288, 292), (288, 290, 294, 292), (293, 295, 291, 289), (297, 299, 298, 296), (299, 303, 302, 298), (303, 301, 300, 302), (301, 297, 296, 300), (296, 298, 302, 300), (301, 303, 299, 297), (305, 307, 306, 304), (307, 311, 310, 306), (311, 309, 308, 310), (309, 305, 304, 308), (304, 306, 310, 308), (309, 311, 307, 305), (313, 315, 314, 312), (315, 319, 318, 314), (319, 317, 316, 318), (317, 313, 312, 316), (312, 314, 318, 316), (317, 319, 315, 313), (321, 323, 322, 320), (323, 327, 326, 322), (327, 325, 324, 326), (325, 321, 320, 324), (320, 322, 326, 324), (325, 327, 323, 321), (329, 331, 330, 328), (331, 335, 334, 330), (335, 333, 332, 334), (333, 329, 328, 332), (328, 330, 334, 332), (333, 335, 331, 329), (337, 339, 338, 336), (339, 343, 342, 338), (343, 341, 340, 342), (341, 337, 336, 340), (336, 338, 342, 340), (341, 343, 339, 337), (345, 347, 346, 344), (347, 351, 350, 346), (351, 349, 348, 350), (349, 345, 344, 348), (344, 346, 350, 348), (349, 351, 347, 345), (353, 355, 354, 352), (355, 359, 358, 354), (359, 357, 356, 358), (357, 353, 352, 356), (352, 354, 358, 356), (357, 359, 355, 353), (361, 363, 362, 360), (363, 367, 366, 362), (367, 365, 364, 366), (365, 361, 360, 364), (360, 362, 366, 364), (365, 367, 363, 361), (369, 371, 370, 368), (371, 375, 374, 370), (375, 373, 372, 374), (373, 369, 368, 372), (368, 370, 374, 372), (373, 375, 371, 369), (377, 379, 378, 376), (379, 383, 382, 378), (383, 381, 380, 382), (381, 377, 376, 380), (376, 378, 382, 380), (381, 383, 379, 377), (385, 387, 386, 384), (387, 391, 390, 386), (391, 389, 388, 390), (389, 385, 384, 388), (384, 386, 390, 388), (389, 391, 387, 385), (393, 395, 394, 392), (395, 399, 398, 394), (399, 397, 396, 398), (397, 393, 392, 396), (392, 394, 398, 396), (397, 399, 395, 393), (401, 403, 402, 400), (403, 407, 406, 402), (407, 405, 404, 406), (405, 401, 400, 404), (400, 402, 406, 404), (405, 407, 403, 401), (409, 411, 410, 408), (411, 415, 414, 410), (415, 413, 412, 414), (413, 409, 408, 412), (408, 410, 414, 412), (413, 415, 411, 409), (417, 419, 418, 416), (419, 423, 422, 418), (423, 421, 420, 422), (421, 417, 416, 420), (416, 418, 422, 420), (421, 423, 419, 417), (425, 427, 426, 424), (427, 431, 430, 426), (431, 429, 428, 430), (429, 425, 424, 428), (424, 426, 430, 428), (429, 431, 427, 425), (433, 435, 434, 432), (435, 439, 438, 434), (439, 437, 436, 438), (437, 433, 432, 436), (432, 434, 438, 436), (437, 439, 435, 433), (441, 443, 442, 440), (443, 447, 446, 442), (447, 445, 444, 446), (445, 441, 440, 444), (440, 442, 446, 444), (445, 447, 443, 441), (449, 451, 450, 448), (451, 455, 454, 450), (455, 453, 452, 454), (453, 449, 448, 452), (448, 450, 454, 452), (453, 455, 451, 449), (457, 459, 458, 456), (459, 463, 462, 458), (463, 461, 460, 462), (461, 457, 456, 460), (456, 458, 462, 460), (461, 463, 459, 457), (465, 467, 466, 464), (467, 471, 470, 466), (471, 469, 468, 470), (469, 465, 464, 468), (464, 466, 470, 468), (469, 471, 467, 465), (473, 475, 474, 472), (475, 479, 478, 474), (479, 477, 476, 478), (477, 473, 472, 476), (472, 474, 478, 476), (477, 479, 475, 473), (481, 483, 482, 480), (483, 487, 486, 482), (487, 485, 484, 486), (485, 481, 480, 484), (480, 482, 486, 484), (485, 487, 483, 481), (489, 491, 490, 488), (491, 495, 494, 490), (495, 493, 492, 494), (493, 489, 488, 492), (488, 490, 494, 492), (493, 495, 491, 489), (497, 499, 498, 496), (499, 503, 502, 498), (503, 501, 500, 502), (501, 497, 496, 500), (496, 498, 502, 500), (501, 503, 499, 497), (505, 507, 506, 504), (507, 511, 510, 506), (511, 509, 508, 510), (509, 505, 504, 508), (504, 506, 510, 508), (509, 511, 507, 505), (513, 515, 514, 512), (515, 519, 518, 514), (519, 517, 516, 518), (517, 513, 512, 516), (512, 514, 518, 516), (517, 519, 515, 513), (521, 523, 522, 520), (523, 527, 526, 522), (527, 525, 524, 526), (525, 521, 520, 524), (520, 522, 526, 524), (525, 527, 523, 521), (529, 531, 530, 528), (531, 535, 534, 530), (535, 533, 532, 534), (533, 529, 528, 532), (528, 530, 534, 532), (533, 535, 531, 529), (537, 539, 538, 536), (539, 543, 542, 538), (543, 541, 540, 542), (541, 537, 536, 540), (536, 538, 542, 540), (541, 543, 539, 537), (545, 547, 546, 544), (547, 551, 550, 546), (551, 549, 548, 550), (549, 545, 544, 548), (544, 546, 550, 548), (549, 551, 547, 545), (553, 555, 554, 552), (555, 559, 558, 554), (559, 557, 556, 558), (557, 553, 552, 556), (552, 554, 558, 556), (557, 559, 555, 553), (561, 563, 562, 560), (563, 567, 566, 562), (567, 565, 564, 566), (565, 561, 560, 564), (560, 562, 566, 564), (565, 567, 563, 561), (569, 571, 570, 568), (571, 575, 574, 570), (575, 573, 572, 574), (573, 569, 568, 572), (568, 570, 574, 572), (573, 575, 571, 569), (577, 579, 578, 576), (579, 583, 582, 578), (583, 581, 580, 582), (581, 577, 576, 580), (576, 578, 582, 580), (581, 583, 579, 577), (585, 587, 586, 584), (587, 591, 590, 586), (591, 589, 588, 590), (589, 585, 584, 588), (584, 586, 590, 588), (589, 591, 587, 585), (593, 595, 594, 592), (595, 599, 598, 594), (599, 597, 596, 598), (597, 593, 592, 596), (592, 594, 598, 596), (597, 599, 595, 593), (601, 603, 602, 600), (603, 607, 606, 602), (607, 605, 604, 606), (605, 601, 600, 604), (600, 602, 606, 604), (605, 607, 603, 601), (609, 611, 610, 608), (611, 615, 614, 610), (615, 613, 612, 614), (613, 609, 608, 612), (608, 610, 614, 612), (613, 615, 611, 609), (617, 619, 618, 616), (619, 623, 622, 618), (623, 621, 620, 622), (621, 617, 616, 620), (616, 618, 622, 620), (621, 623, 619, 617), (625, 627, 626, 624), (627, 631, 630, 626), (631, 629, 628, 630), (629, 625, 624, 628), (624, 626, 630, 628), (629, 631, 627, 625), (633, 635, 634, 632), (635, 639, 638, 634), (639, 637, 636, 638), (637, 633, 632, 636), (632, 634, 638, 636), (637, 639, 635, 633), (641, 643, 642, 640), (643, 647, 646, 642), (647, 645, 644, 646), (645, 641, 640, 644), (640, 642, 646, 644), (645, 647, 643, 641), (649, 651, 650, 648), (651, 655, 654, 650), (655, 653, 652, 654), (653, 649, 648, 652), (648, 650, 654, 652), (653, 655, 651, 649), (657, 659, 658, 656), (659, 663, 662, 658), (663, 661, 660, 662), (661, 657, 656, 660), (656, 658, 662, 660), (661, 663, 659, 657), (665, 667, 666, 664), (667, 671, 670, 666), (671, 669, 668, 670), (669, 665, 664, 668), (664, 666, 670, 668), (669, 671, 667, 665), (673, 675, 674, 672), (675, 679, 678, 674), (679, 677, 676, 678), (677, 673, 672, 676), (672, 674, 678, 676), (677, 679, 675, 673), (681, 683, 682, 680), (683, 687, 686, 682), (687, 685, 684, 686), (685, 681, 680, 684), (680, 682, 686, 684), (685, 687, 683, 681), (689, 691, 690, 688), (691, 695, 694, 690), (695, 693, 692, 694), (693, 689, 688, 692), (688, 690, 694, 692), (693, 695, 691, 689), (697, 699, 698, 696), (699, 703, 702, 698), (703, 701, 700, 702), (701, 697, 696, 700), (696, 698, 702, 700), (701, 703, 699, 697), (705, 707, 706, 704), (707, 711, 710, 706), (711, 709, 708, 710), (709, 705, 704, 708), (704, 706, 710, 708), (709, 711, 707, 705), (713, 715, 714, 712), (715, 719, 718, 714), (719, 717, 716, 718), (717, 713, 712, 716), (712, 714, 718, 716), (717, 719, 715, 713), (721, 723, 722, 720), (723, 727, 726, 722), (727, 725, 724, 726), (725, 721, 720, 724), (720, 722, 726, 724), (725, 727, 723, 721), (729, 731, 730, 728), (731, 735, 734, 730), (735, 733, 732, 734), (733, 729, 728, 732), (728, 730, 734, 732), (733, 735, 731, 729), (737, 739, 738, 736), (739, 743, 742, 738), (743, 741, 740, 742), (741, 737, 736, 740), (736, 738, 742, 740), (741, 743, 739, 737), (745, 747, 746, 744), (747, 751, 750, 746), (751, 749, 748, 750), (749, 745, 744, 748), (744, 746, 750, 748), (749, 751, 747, 745), (753, 755, 754, 752), (755, 759, 758, 754), (759, 757, 756, 758), (757, 753, 752, 756), (752, 754, 758, 756), (757, 759, 755, 753), (761, 763, 762, 760), (763, 767, 766, 762), (767, 765, 764, 766), (765, 761, 760, 764), (760, 762, 766, 764), (765, 767, 763, 761), (769, 771, 770, 768), (771, 775, 774, 770), (775, 773, 772, 774), (773, 769, 768, 772), (768, 770, 774, 772), (773, 775, 771, 769), (777, 779, 778, 776), (779, 783, 782, 778), (783, 781, 780, 782), (781, 777, 776, 780), (776, 778, 782, 780), (781, 783, 779, 777), (785, 787, 786, 784), (787, 791, 790, 786), (791, 789, 788, 790), (789, 785, 784, 788), (784, 786, 790, 788), (789, 791, 787, 785), (793, 795, 794, 792), (795, 799, 798, 794), (799, 797, 796, 798), (797, 793, 792, 796), (792, 794, 798, 796), (797, 799, 795, 793), (801, 803, 802, 800), (803, 807, 806, 802), (807, 805, 804, 806), (805, 801, 800, 804), (800, 802, 806, 804), (805, 807, 803, 801), (809, 811, 810, 808), (811, 815, 814, 810), (815, 813, 812, 814), (813, 809, 808, 812), (808, 810, 814, 812), (813, 815, 811, 809), (817, 819, 818, 816), (819, 823, 822, 818), (823, 821, 820, 822), (821, 817, 816, 820), (816, 818, 822, 820), (821, 823, 819, 817), (825, 827, 826, 824), (827, 831, 830, 826), (831, 829, 828, 830), (829, 825, 824, 828), (824, 826, 830, 828), (829, 831, 827, 825), (833, 835, 834, 832), (835, 839, 838, 834), (839, 837, 836, 838), (837, 833, 832, 836), (832, 834, 838, 836), (837, 839, 835, 833), (841, 843, 842, 840), (843, 847, 846, 842), (847, 845, 844, 846), (845, 841, 840, 844), (840, 842, 846, 844), (845, 847, 843, 841), (849, 851, 850, 848), (851, 855, 854, 850), (855, 853, 852, 854), (853, 849, 848, 852), (848, 850, 854, 852), (853, 855, 851, 849), (857, 859, 858, 856), (859, 863, 862, 858), (863, 861, 860, 862), (861, 857, 856, 860), (856, 858, 862, 860), (861, 863, 859, 857), (865, 867, 866, 864), (867, 871, 870, 866), (871, 869, 868, 870), (869, 865, 864, 868), (864, 866, 870, 868), (869, 871, 867, 865), (873, 875, 874, 872), (875, 879, 878, 874), (879, 877, 876, 878), (877, 873, 872, 876), (872, 874, 878, 876), (877, 879, 875, 873), (881, 883, 882, 880), (883, 887, 886, 882), (887, 885, 884, 886), (885, 881, 880, 884), (880, 882, 886, 884), (885, 887, 883, 881), (889, 891, 890, 888), (891, 895, 894, 890), (895, 893, 892, 894), (893, 889, 888, 892), (888, 890, 894, 892), (893, 895, 891, 889), (897, 899, 898, 896), (899, 903, 902, 898), (903, 901, 900, 902), (901, 897, 896, 900), (896, 898, 902, 900), (901, 903, 899, 897), (905, 907, 906, 904), (907, 911, 910, 906), (911, 909, 908, 910), (909, 905, 904, 908), (904, 906, 910, 908), (909, 911, 907, 905), (913, 915, 914, 912), (915, 919, 918, 914), (919, 917, 916, 918), (917, 913, 912, 916), (912, 914, 918, 916), (917, 919, 915, 913), (921, 923, 922, 920), (923, 927, 926, 922), (927, 925, 924, 926), (925, 921, 920, 924), (920, 922, 926, 924), (925, 927, 923, 921), (929, 931, 930, 928), (931, 935, 934, 930), (935, 933, 932, 934), (933, 929, 928, 932), (928, 930, 934, 932), (933, 935, 931, 929), (937, 939, 938, 936), (939, 943, 942, 938), (943, 941, 940, 942), (941, 937, 936, 940), (936, 938, 942, 940), (941, 943, 939, 937), (945, 947, 946, 944), (947, 951, 950, 946), (951, 949, 948, 950), (949, 945, 944, 948), (944, 946, 950, 948), (949, 951, 947, 945), (953, 955, 954, 952), (955, 959, 958, 954), (959, 957, 956, 958), (957, 953, 952, 956), (952, 954, 958, 956), (957, 959, 955, 953), (961, 963, 962, 960), (963, 967, 966, 962), (967, 965, 964, 966), (965, 961, 960, 964), (960, 962, 966, 964), (965, 967, 963, 961), (969, 971, 970, 968), (971, 975, 974, 970), (975, 973, 972, 974), (973, 969, 968, 972), (968, 970, 974, 972), (973, 975, 971, 969), (977, 979, 978, 976), (979, 983, 982, 978), (983, 981, 980, 982), (981, 977, 976, 980), (976, 978, 982, 980), (981, 983, 979, 977), (985, 987, 986, 984), (987, 991, 990, 986), (991, 989, 988, 990), (989, 985, 984, 988), (984, 986, 990, 988), (989, 991, 987, 985), (993, 995, 994, 992), (995, 999, 998, 994), (999, 997, 996, 998), (997, 993, 992, 996), (992, 994, 998, 996), (997, 999, 995, 993), (1001, 1003, 1002, 1000), (1003, 1007, 1006, 1002), (1007, 1005, 1004, 1006), (1005, 1001, 1000, 1004), (1000, 1002, 1006, 1004), (1005, 1007, 1003, 1001), (1009, 1011, 1010, 1008), (1011, 1015, 1014, 1010), (1015, 1013, 1012, 1014), (1013, 1009, 1008, 1012), (1008, 1010, 1014, 1012), (1013, 1015, 1011, 1009), (1017, 1019, 1018, 1016), (1019, 1023, 1022, 1018), (1023, 1021, 1020, 1022), (1021, 1017, 1016, 1020), (1016, 1018, 1022, 1020), (1021, 1023, 1019, 1017)])
me_cube_009.use_remesh_preserve_volume = False
me_cube_009.use_remesh_preserve_attributes = False
me_cube_009.use_mirror_vertex_groups = False
me_cube_009.update()
me_cube = bpy.data.meshes.new('Cube')
me_cube.from_pydata([(1.0, 1.0, -1.0), (1.0, -1.0, -1.0), (-1.0, -1.0, -1.0), (-1.0, 1.0, -1.0), (-0.875, 1.0, -0.7473), (-0.625, 1.0, -0.7473), (-0.375, 1.0, -0.7473), (-0.125, 1.0, -0.7473), (0.125, 1.0, -0.7473), (0.375, 1.0, -0.7473), (0.625, 1.0, -0.7473), (0.875, 1.0, -0.7473), (0.875, 1.0, -0.5806), (0.625, 1.0, -0.5806), (0.625, 1.0, -0.5251), (0.875, 1.0, -0.5251), (0.875, 1.0, -0.3584), (0.625, 1.0, -0.3584), (0.625, 1.0, -0.3029), (0.875, 1.0, -0.3029), (0.875, 1.0, -0.1362), (0.625, 1.0, -0.1362), (0.625, 1.0, -0.08064), (0.875, 1.0, -0.08064), (0.875, 1.0, 0.08603), (0.625, 1.0, 0.08603), (0.625, 1.0, 0.1416), (0.875, 1.0, 0.1416), (0.875, 1.0, 0.3082), (0.625, 1.0, 0.3082), (0.625, 1.0, 0.3638), (0.875, 1.0, 0.3638), (0.875, 1.0, 0.5305), (0.625, 1.0, 0.5305), (0.625, 1.0, 0.586), (0.875, 1.0, 0.586), (0.875, 1.0, 0.7527), (0.625, 1.0, 0.7527), (0.625, 1.0, 0.8082), (0.875, 1.0, 0.8082), (0.875, 1.0, 0.9749), (1.0, 1.0, 1.0), (-1.0, 1.0, 1.0), (-0.625, 1.0, 0.9749), (-0.875, 1.0, 0.9749), (-0.875, 1.0, 0.8082), (-0.875, 1.0, 0.7527), (-0.875, 1.0, 0.586), (-0.875, 1.0, 0.5305), (-0.875, 1.0, 0.3638), (-0.875, 1.0, 0.3082), (-0.875, 1.0, 0.1416), (-0.875, 1.0, 0.08603), (-0.875, 1.0, -0.08064), (-0.875, 1.0, -0.1362), (-0.875, 1.0, -0.3029), (-0.875, 1.0, -0.3584), (-0.875, 1.0, -0.5251), (-0.875, 1.0, -0.5806), (-0.625, 1.0, -0.3029), (-0.625, 1.0, -0.1362), (-0.625, 1.0, -0.08064), (-0.625, 1.0, 0.08603), (-0.625, 1.0, 0.1416), (-0.625, 1.0, 0.3082), (-0.625, 1.0, 0.3638), (-0.625, 1.0, 0.5305), (-0.375, 1.0, 0.9749), (-0.375, 1.0, 0.8082), (-0.375, 1.0, 0.7527), (-0.375, 1.0, 0.586), (-0.375, 1.0, 0.5305), (-0.375, 1.0, 0.3638), (-0.375, 1.0, 0.3082), (-0.375, 1.0, 0.1416), (-0.375, 1.0, 0.08603), (-0.375, 1.0, -0.08064), (-0.375, 1.0, -0.1362), (-0.375, 1.0, -0.3029), (-0.375, 1.0, -0.3584), (-0.375, 1.0, -0.5251), (-0.375, 1.0, -0.5806), (-0.625, 1.0, -0.5806), (-0.625, 1.0, -0.5251), (-0.625, 1.0, -0.3584), (0.625, 1.0, 0.9749), (0.375, 1.0, -0.5806), (0.125, 1.0, -0.5806), (0.125, 1.0, -0.5251), (0.375, 1.0, -0.5251), (0.375, 1.0, -0.3584), (0.125, 1.0, -0.3584), (0.125, 1.0, -0.3029), (0.375, 1.0, -0.3029), (0.375, 1.0, -0.1362), (0.125, 1.0, -0.1362), (0.125, 1.0, -0.08064), (0.375, 1.0, -0.08064), (0.375, 1.0, 0.08603), (0.125, 1.0, 0.08603), (0.125, 1.0, 0.1416), (0.375, 1.0, 0.1416), (0.375, 1.0, 0.3082), (0.125, 1.0, 0.3082), (0.125, 1.0, 0.3638), (0.375, 1.0, 0.3638), (0.375, 1.0, 0.5305), (0.125, 1.0, 0.5305), (0.125, 1.0, 0.586), (0.375, 1.0, 0.586), (0.375, 1.0, 0.7527), (0.125, 1.0, 0.7527), (0.125, 1.0, 0.8082), (0.375, 1.0, 0.8082), (0.375, 1.0, 0.9749), (0.125, 1.0, 0.9749), (-0.125, 1.0, 0.3638), (-0.125, 1.0, 0.5305), (-0.125, 1.0, 0.586), (-0.125, 1.0, 0.7527), (-0.125, 1.0, 0.8082), (-0.125, 1.0, 0.9749), (-0.625, 1.0, 0.586), (-0.625, 1.0, 0.7527), (-0.625, 1.0, 0.8082), (-0.125, 1.0, -0.3029), (-0.125, 1.0, -0.1362), (-0.125, 1.0, -0.08064), (-0.125, 1.0, 0.08603), (-0.125, 1.0, 0.1416), (-0.125, 1.0, 0.3082), (-0.125, 1.0, -0.5806), (-0.125, 1.0, -0.5251), (-0.125, 1.0, -0.3584), (1.0, 0.625, 0.9749), (1.0, 0.875, 0.9749), (1.0, 0.875, 0.8082), (1.0, 0.625, 0.8082), (1.0, 0.625, 0.7527), (1.0, 0.875, 0.7527), (1.0, 0.875, 0.586), (1.0, 0.625, 0.586), (1.0, 0.625, 0.5305), (1.0, 0.875, 0.5305), (1.0, 0.875, 0.3638), (1.0, 0.625, 0.3638), (1.0, 0.625, 0.3082), (1.0, 0.875, 0.3082), (1.0, 0.875, 0.1416), (1.0, 0.625, 0.1416), (1.0, 0.625, 0.08603), (1.0, 0.875, 0.08603), (1.0, 0.875, -0.08064), (1.0, 0.625, -0.08064), (1.0, 0.625, -0.1362), (1.0, 0.875, -0.1362), (1.0, 0.875, -0.3029), (1.0, 0.625, -0.3029), (1.0, 0.625, -0.3584), (1.0, 0.875, -0.3584), (1.0, 0.875, -0.5251), (1.0, 0.625, -0.5251), (1.0, 0.625, -0.5806), (1.0, 0.875, -0.5806), (1.0, 0.875, -0.7473), (1.0, 0.625, -0.7473), (1.0, 0.375, -0.7473), (1.0, 0.125, -0.7473), (1.0, -0.125, -0.7473), (1.0, -0.375, -0.7473), (1.0, -0.625, -0.5806), (1.0, -0.625, -0.7473), (1.0, -0.875, -0.7473), (1.0, -0.375, -0.5806), (1.0, -0.375, -0.5251), (1.0, -0.375, -0.3584), (1.0, -0.375, -0.3029), (1.0, -0.375, -0.1362), (1.0, -0.375, -0.08064), (1.0, -0.375, 0.08603), (1.0, -0.375, 0.1416), (1.0, -0.375, 0.3082), (1.0, -0.375, 0.3638), (1.0, -0.375, 0.5305), (1.0, -0.375, 0.586), (1.0, -0.625, 0.5305), (1.0, -0.625, 0.3638), (1.0, -0.875, 0.3638), (1.0, -0.875, 0.3082), (1.0, -0.625, 0.3082), (1.0, -0.625, 0.1416), (1.0, -0.875, 0.1416), (1.0, -0.875, 0.08603), (1.0, -0.625, 0.08603), (1.0, -0.625, -0.08064), (1.0, -0.875, -0.08064), (1.0, -0.875, -0.1362), (1.0, -0.625, -0.1362), (1.0, -0.625, -0.3029), (1.0, -0.875, -0.3029), (1.0, -0.875, -0.3584), (1.0, -0.625, -0.3584), (1.0, -0.625, -0.5251), (1.0, -0.875, -0.5251), (1.0, -0.875, -0.5806), (1.0, 0.125, -0.3584), (1.0, 0.375, -0.3584), (1.0, 0.375, -0.5251), (1.0, 0.125, -0.5251), (1.0, 0.125, -0.5806), (1.0, 0.375, -0.5806), (1.0, 0.375, 0.9749), (1.0, 0.375, 0.8082), (1.0, 0.125, 0.8082), (1.0, 0.125, 0.7527), (1.0, 0.375, 0.7527), (1.0, 0.375, 0.586), (1.0, 0.125, 0.586), (1.0, 0.125, 0.5305), (1.0, 0.375, 0.5305), (1.0, 0.375, 0.3638), (1.0, 0.125, 0.3638), (1.0, 0.125, 0.3082), (1.0, 0.375, 0.3082), (1.0, 0.375, 0.1416), (1.0, 0.125, 0.1416), (1.0, 0.125, 0.08603), (1.0, 0.375, 0.08603), (1.0, 0.375, -0.08064), (1.0, 0.125, -0.08064), (1.0, 0.125, -0.1362), (1.0, 0.375, -0.1362), (1.0, 0.375, -0.3029), (1.0, 0.125, -0.3029), (1.0, -0.125, -0.5806), (1.0, -0.125, 0.9749), (1.0, -0.125, 0.8082), (1.0, -0.375, 0.8082), (1.0, -0.375, 0.7527), (1.0, -0.125, 0.7527), (1.0, -0.125, 0.586), (1.0, -0.125, 0.5305), (1.0, -0.125, 0.3638), (1.0, -0.125, 0.3082), (1.0, -0.125, 0.1416), (1.0, -0.125, 0.08603), (1.0, -0.125, -0.08064), (1.0, -0.125, -0.1362), (1.0, -0.125, -0.3029), (1.0, -0.125, -0.3584), (1.0, -0.125, -0.5251), (1.0, -0.875, 0.5305), (1.0, -0.875, 0.586), (1.0, -0.875, 0.7527), (1.0, -0.875, 0.8082), (1.0, -0.875, 0.9749), (1.0, -0.625, 0.9749), (1.0, -0.375, 0.9749), (1.0, 0.125, 0.9749), (1.0, -1.0, 1.0), (1.0, -0.625, 0.8082), (1.0, -0.625, 0.7527), (1.0, -0.625, 0.586), (0.875, -1.0, 0.9749), (0.875, -1.0, 0.8082), (0.625, -1.0, 0.8082), (0.625, -1.0, 0.7527), (0.875, -1.0, 0.7527), (0.875, -1.0, 0.586), (0.625, -1.0, 0.586), (0.625, -1.0, 0.5305), (0.875, -1.0, 0.5305), (0.875, -1.0, 0.3638), (0.625, -1.0, 0.3638), (0.625, -1.0, 0.3082), (0.875, -1.0, 0.3082), (0.875, -1.0, 0.1416), (0.625, -1.0, 0.1416), (0.625, -1.0, 0.08603), (0.875, -1.0, 0.08603), (0.875, -1.0, -0.08064), (0.625, -1.0, -0.08064), (0.625, -1.0, -0.1362), (0.875, -1.0, -0.1362), (0.875, -1.0, -0.3029), (0.625, -1.0, -0.3029), (0.625, -1.0, -0.3584), (0.875, -1.0, -0.3584), (0.875, -1.0, -0.5251), (0.625, -1.0, -0.5251), (0.625, -1.0, -0.5806), (0.875, -1.0, -0.5806), (0.875, -1.0, -0.7473), (0.625, -1.0, -0.7473), (0.375, -1.0, -0.7473), (0.125, -1.0, -0.7473), (-0.125, -1.0, -0.7473), (-0.375, -1.0, -0.7473), (-0.625, -1.0, -0.7473), (-0.875, -1.0, -0.7473), (-0.375, -1.0, -0.1362), (-0.125, -1.0, -0.1362), (-0.125, -1.0, -0.3029), (-0.375, -1.0, -0.3029), (-0.375, -1.0, -0.3584), (-0.125, -1.0, -0.3584), (-0.125, -1.0, -0.5251), (-0.375, -1.0, -0.5251), (-0.375, -1.0, -0.5806), (-0.125, -1.0, -0.5806), (0.125, -1.0, -0.5806), (0.125, -1.0, -0.5251), (0.125, -1.0, -0.3584), (0.125, -1.0, -0.3029), (0.125, -1.0, -0.1362), (0.125, -1.0, -0.08064), (0.125, -1.0, 0.08603), (0.125, -1.0, 0.1416), (-0.125, -1.0, 0.9749), (-0.125, -1.0, 0.8082), (-0.375, -1.0, 0.8082), (-0.375, -1.0, 0.7527), (-0.125, -1.0, 0.7527), (-0.125, -1.0, 0.586), (-0.375, -1.0, 0.586), (-0.375, -1.0, 0.5305), (-0.125, -1.0, 0.5305), (-0.125, -1.0, 0.3638), (-0.375, -1.0, 0.3638), (-0.375, -1.0, 0.3082), (-0.125, -1.0, 0.3082), (-0.125, -1.0, 0.1416), (-0.375, -1.0, 0.1416), (-0.375, -1.0, 0.08603), (-0.125, -1.0, 0.08603), (-0.125, -1.0, -0.08064), (-0.375, -1.0, -0.08064), (-0.625, -1.0, 0.9749), (-0.625, -1.0, 0.8082), (-0.875, -1.0, 0.8082), (-0.875, -1.0, 0.7527), (-0.625, -1.0, 0.7527), (-0.625, -1.0, 0.586), (-0.875, -1.0, 0.586), (-0.875, -1.0, 0.5305), (-0.625, -1.0, 0.5305), (-0.625, -1.0, 0.3638), (-0.875, -1.0, 0.3638), (-0.875, -1.0, 0.3082), (-0.625, -1.0, 0.3082), (-0.625, -1.0, 0.1416), (-0.875, -1.0, 0.1416), (-0.875, -1.0, 0.08603), (-0.625, -1.0, 0.08603), (-0.625, -1.0, -0.08064), (-0.875, -1.0, -0.08064), (-0.875, -1.0, -0.1362), (-0.625, -1.0, -0.1362), (-0.625, -1.0, -0.3029), (-0.875, -1.0, -0.3029), (-0.875, -1.0, -0.3584), (-0.625, -1.0, -0.3584), (-0.625, -1.0, -0.5251), (-0.875, -1.0, -0.5251), (-0.875, -1.0, -0.5806), (-0.625, -1.0, -0.5806), (-0.875, -1.0, 0.9749), (-0.375, -1.0, 0.9749), (0.125, -1.0, 0.3082), (0.125, -1.0, 0.3638), (0.125, -1.0, 0.5305), (0.125, -1.0, 0.586), (0.125, -1.0, 0.7527), (0.125, -1.0, 0.8082), (0.125, -1.0, 0.9749), (0.375, -1.0, 0.9749), (0.625, -1.0, 0.9749), (-1.0, -1.0, 1.0), (0.375, -1.0, 0.8082), (0.375, -1.0, 0.7527), (0.375, -1.0, 0.586), (0.375, -1.0, 0.5305), (0.375, -1.0, 0.3638), (0.375, -1.0, 0.3082), (0.375, -1.0, 0.1416), (0.375, -1.0, 0.08603), (0.375, -1.0, -0.08064), (0.375, -1.0, -0.1362), (0.375, -1.0, -0.3029), (0.375, -1.0, -0.3584), (0.375, -1.0, -0.5251), (0.375, -1.0, -0.5806), (-1.0, -0.375, -0.7473), (-1.0, -0.125, -0.7473), (-1.0, 0.125, -0.7473), (-1.0, 0.375, -0.7473), (-1.0, 0.625, -0.7473), (-1.0, 0.875, -0.7473), (-1.0, 0.875, -0.5806), (-1.0, 0.625, -0.5806), (-1.0, 0.625, -0.5251), (-1.0, 0.875, -0.5251), (-1.0, 0.875, -0.3584), (-1.0, 0.625, -0.3584), (-1.0, 0.625, -0.3029), (-1.0, 0.875, -0.3029), (-1.0, 0.875, -0.1362), (-1.0, 0.625, -0.1362), (-1.0, 0.625, -0.08064), (-1.0, 0.875, -0.08064), (-1.0, 0.875, 0.08603), (-1.0, 0.625, 0.08603), (-1.0, 0.625, 0.1416), (-1.0, 0.875, 0.1416), (-1.0, 0.875, 0.3082), (-1.0, 0.625, 0.3082), (-1.0, 0.625, 0.3638), (-1.0, 0.875, 0.3638), (-1.0, 0.875, 0.5305), (-1.0, 0.625, 0.5305), (-1.0, 0.625, 0.586), (-1.0, 0.875, 0.586), (-1.0, 0.875, 0.7527), (-1.0, 0.625, 0.7527), (-1.0, 0.625, 0.8082), (-1.0, 0.875, 0.8082), (-1.0, 0.875, 0.9749), (-1.0, 0.625, 0.9749), (-1.0, -0.625, 0.9749), (-1.0, -0.875, 0.9749), (-1.0, -0.875, 0.8082), (-1.0, -0.875, 0.7527), (-1.0, -0.875, 0.586), (-1.0, -0.875, 0.5305), (-1.0, -0.875, 0.3638), (-1.0, -0.875, 0.3082), (-1.0, -0.875, 0.1416), (-1.0, -0.875, 0.08603), (-1.0, -0.875, -0.08064), (-1.0, -0.875, -0.1362), (-1.0, -0.875, -0.3029), (-1.0, -0.875, -0.3584), (-1.0, -0.875, -0.5251), (-1.0, -0.875, -0.5806), (-1.0, -0.875, -0.7473), (-1.0, -0.125, -0.3584), (-1.0, -0.375, -0.3584), (-1.0, -0.375, -0.3029), (-1.0, -0.125, -0.3029), (-1.0, -0.125, -0.1362), (-1.0, -0.375, -0.1362), (-1.0, -0.375, -0.08064), (-1.0, -0.125, -0.08064), (-1.0, -0.125, 0.08603), (-1.0, -0.375, 0.08603), (-1.0, -0.375, 0.1416), (-1.0, -0.125, 0.1416), (-1.0, -0.125, 0.3082), (-1.0, -0.375, 0.3082), (-1.0, -0.375, 0.3638), (-1.0, -0.125, 0.3638), (-1.0, -0.125, 0.5305), (-1.0, -0.375, 0.5305), (-1.0, -0.375, 0.586), (-1.0, -0.125, 0.586), (-1.0, -0.125, 0.7527), (-1.0, -0.375, 0.7527), (-1.0, -0.375, 0.8082), (-1.0, -0.125, 0.8082), (-1.0, -0.125, 0.9749), (-1.0, -0.375, 0.9749), (-1.0, 0.125, 0.9749), (-1.0, 0.125, 0.8082), (-1.0, 0.125, 0.7527), (-1.0, 0.125, 0.586), (-1.0, 0.125, 0.5305), (-1.0, 0.125, 0.3638), (-1.0, 0.125, 0.3082), (-1.0, 0.125, 0.1416), (-1.0, 0.125, 0.08603), (-1.0, 0.125, -0.08064), (-1.0, 0.125, -0.1362), (-1.0, 0.125, -0.3029), (-1.0, 0.125, -0.3584), (-1.0, 0.125, -0.5251), (-1.0, 0.125, -0.5806), (-1.0, -0.125, -0.5806), (-1.0, -0.375, -0.5806), (-1.0, -0.375, -0.5251), (-1.0, -0.125, -0.5251), (-1.0, 0.375, -0.5806), (-1.0, 0.375, -0.5251), (-1.0, 0.375, -0.3584), (-1.0, 0.375, -0.3029), (-1.0, 0.375, -0.1362), (-1.0, 0.375, -0.08064), (-1.0, 0.375, 0.08603), (-1.0, 0.375, 0.1416), (-1.0, 0.375, 0.3082), (-1.0, 0.375, 0.3638), (-1.0, 0.375, 0.5305), (-1.0, 0.375, 0.586), (-1.0, 0.375, 0.7527), (-1.0, 0.375, 0.8082), (-1.0, 0.375, 0.9749), (-1.0, -0.625, -0.7473), (-1.0, -0.625, -0.5806), (-1.0, -0.625, -0.5251), (-1.0, -0.625, -0.3584), (-1.0, -0.625, -0.3029), (-1.0, -0.625, -0.1362), (-1.0, -0.625, -0.08064), (-1.0, -0.625, 0.08603), (-1.0, -0.625, 0.1416), (-1.0, -0.625, 0.3082), (-1.0, -0.625, 0.3638), (-1.0, -0.625, 0.5305), (-1.0, -0.625, 0.586), (-1.0, -0.625, 0.7527), (-1.0, -0.625, 0.8082), (0.625, -0.9875, 0.586), (0.625, -0.9875, 0.7527), (0.875, -0.9875, 0.7527), (0.875, -0.9875, 0.586), (0.125, -0.9875, 0.586), (0.125, -0.9875, 0.7527), (0.375, -0.9875, 0.7527), (0.375, -0.9875, 0.586), (-0.375, -0.9875, 0.586), (-0.375, -0.9875, 0.7527), (-0.125, -0.9875, 0.7527), (-0.125, -0.9875, 0.586), (-0.875, -0.9875, 0.586), (-0.875, -0.9875, 0.7527), (-0.625, -0.9875, 0.7527), (-0.625, -0.9875, 0.586), (0.625, -0.9875, 0.8082), (0.625, -0.9875, 0.9749), (0.875, -0.9875, 0.9749), (0.875, -0.9875, 0.8082), (0.125, -0.9875, 0.8082), (0.125, -0.9875, 0.9749), (0.375, -0.9875, 0.9749), (0.375, -0.9875, 0.8082), (-0.375, -0.9875, 0.8082), (-0.375, -0.9875, 0.9749), (-0.125, -0.9875, 0.9749), (-0.125, -0.9875, 0.8082), (-0.875, -0.9875, 0.8082), (-0.875, -0.9875, 0.9749), (-0.625, -0.9875, 0.9749), (-0.625, -0.9875, 0.8082), (0.625, -0.9875, 0.1416), (0.625, -0.9875, 0.3082), (0.875, -0.9875, 0.3082), (0.875, -0.9875, 0.1416), (0.125, -0.9875, 0.1416), (0.125, -0.9875, 0.3082), (0.375, -0.9875, 0.3082), (0.375, -0.9875, 0.1416), (-0.375, -0.9875, 0.1416), (-0.375, -0.9875, 0.3082), (-0.125, -0.9875, 0.3082), (-0.125, -0.9875, 0.1416), (-0.875, -0.9875, 0.1416), (-0.875, -0.9875, 0.3082), (-0.625, -0.9875, 0.3082), (-0.625, -0.9875, 0.1416), (0.625, -0.9875, 0.3638), (0.625, -0.9875, 0.5305), (0.875, -0.9875, 0.5305), (0.875, -0.9875, 0.3638), (0.125, -0.9875, 0.3638), (0.125, -0.9875, 0.5305), (0.375, -0.9875, 0.5305), (0.375, -0.9875, 0.3638), (-0.375, -0.9875, 0.3638), (-0.375, -0.9875, 0.5305), (-0.125, -0.9875, 0.5305), (-0.125, -0.9875, 0.3638), (-0.875, -0.9875, 0.3638), (-0.875, -0.9875, 0.5305), (-0.625, -0.9875, 0.5305), (-0.625, -0.9875, 0.3638), (0.625, -0.9875, -0.3029), (0.625, -0.9875, -0.1362), (0.875, -0.9875, -0.1362), (0.875, -0.9875, -0.3029), (0.125, -0.9875, -0.3029), (0.125, -0.9875, -0.1362), (0.375, -0.9875, -0.1362), (0.375, -0.9875, -0.3029), (-0.375, -0.9875, -0.3029), (-0.375, -0.9875, -0.1362), (-0.125, -0.9875, -0.1362), (-0.125, -0.9875, -0.3029), (-0.875, -0.9875, -0.3029), (-0.875, -0.9875, -0.1362), (-0.625, -0.9875, -0.1362), (-0.625, -0.9875, -0.3029), (0.625, -0.9875, -0.08064), (0.625, -0.9875, 0.08603), (0.875, -0.9875, 0.08603), (0.875, -0.9875, -0.08064), (0.125, -0.9875, -0.08064), (0.125, -0.9875, 0.08603), (0.375, -0.9875, 0.08603), (0.375, -0.9875, -0.08064), (-0.375, -0.9875, -0.08064), (-0.375, -0.9875, 0.08603), (-0.125, -0.9875, 0.08603), (-0.125, -0.9875, -0.08064), (-0.875, -0.9875, -0.08064), (-0.875, -0.9875, 0.08603), (-0.625, -0.9875, 0.08603), (-0.625, -0.9875, -0.08064), (0.625, -0.9875, -0.7473), (0.625, -0.9875, -0.5806), (0.875, -0.9875, -0.5806), (0.875, -0.9875, -0.7473), (0.125, -0.9875, -0.7473), (0.125, -0.9875, -0.5806), (0.375, -0.9875, -0.5806), (0.375, -0.9875, -0.7473), (-0.375, -0.9875, -0.7473), (-0.375, -0.9875, -0.5806), (-0.125, -0.9875, -0.5806), (-0.125, -0.9875, -0.7473), (-0.875, -0.9875, -0.7473), (-0.875, -0.9875, -0.5806), (-0.625, -0.9875, -0.5806), (-0.625, -0.9875, -0.7473), (0.625, -0.9875, -0.5251), (0.625, -0.9875, -0.3584), (0.875, -0.9875, -0.3584), (0.875, -0.9875, -0.5251), (0.125, -0.9875, -0.5251), (0.125, -0.9875, -0.3584), (0.375, -0.9875, -0.3584), (0.375, -0.9875, -0.5251), (-0.375, -0.9875, -0.5251), (-0.375, -0.9875, -0.3584), (-0.125, -0.9875, -0.3584), (-0.125, -0.9875, -0.5251), (-0.875, -0.9875, -0.5251), (-0.875, -0.9875, -0.3584), (-0.625, -0.9875, -0.3584), (-0.625, -0.9875, -0.5251), (0.875, 0.9875, 0.7527), (0.875, 0.9875, 0.586), (0.625, 0.9875, 0.586), (0.625, 0.9875, 0.7527), (0.375, 0.9875, 0.7527), (0.375, 0.9875, 0.586), (0.125, 0.9875, 0.586), (0.125, 0.9875, 0.7527), (-0.125, 0.9875, 0.7527), (-0.125, 0.9875, 0.586), (-0.375, 0.9875, 0.586), (-0.375, 0.9875, 0.7527), (-0.625, 0.9875, 0.7527), (-0.625, 0.9875, 0.586), (-0.875, 0.9875, 0.586), (-0.875, 0.9875, 0.7527), (0.875, 0.9875, 0.9749), (0.875, 0.9875, 0.8082), (0.625, 0.9875, 0.8082), (0.625, 0.9875, 0.9749), (0.375, 0.9875, 0.9749), (0.375, 0.9875, 0.8082), (0.125, 0.9875, 0.8082), (0.125, 0.9875, 0.9749), (-0.125, 0.9875, 0.9749), (-0.125, 0.9875, 0.8082), (-0.375, 0.9875, 0.8082), (-0.375, 0.9875, 0.9749), (-0.625, 0.9875, 0.9749), (-0.625, 0.9875, 0.8082), (-0.875, 0.9875, 0.8082), (-0.875, 0.9875, 0.9749), (0.875, 0.9875, 0.3082), (0.875, 0.9875, 0.1416), (0.625, 0.9875, 0.1416), (0.625, 0.9875, 0.3082), (0.375, 0.9875, 0.3082), (0.375, 0.9875, 0.1416), (0.125, 0.9875, 0.1416), (0.125, 0.9875, 0.3082), (-0.125, 0.9875, 0.3082), (-0.125, 0.9875, 0.1416), (-0.375, 0.9875, 0.1416), (-0.375, 0.9875, 0.3082), (-0.625, 0.9875, 0.3082), (-0.625, 0.9875, 0.1416), (-0.875, 0.9875, 0.1416), (-0.875, 0.9875, 0.3082), (0.875, 0.9875, 0.5305), (0.875, 0.9875, 0.3638), (0.625, 0.9875, 0.3638), (0.625, 0.9875, 0.5305), (0.375, 0.9875, 0.5305), (0.375, 0.9875, 0.3638), (0.125, 0.9875, 0.3638), (0.125, 0.9875, 0.5305), (-0.125, 0.9875, 0.5305), (-0.125, 0.9875, 0.3638), (-0.375, 0.9875, 0.3638), (-0.375, 0.9875, 0.5305), (-0.625, 0.9875, 0.5305), (-0.625, 0.9875, 0.3638), (-0.875, 0.9875, 0.3638), (-0.875, 0.9875, 0.5305), (0.875, 0.9875, -0.1362), (0.875, 0.9875, -0.3029), (0.625, 0.9875, -0.3029), (0.625, 0.9875, -0.1362), (0.375, 0.9875, -0.1362), (0.375, 0.9875, -0.3029), (0.125, 0.9875, -0.3029), (0.125, 0.9875, -0.1362), (-0.125, 0.9875, -0.1362), (-0.125, 0.9875, -0.3029), (-0.375, 0.9875, -0.3029), (-0.375, 0.9875, -0.1362), (-0.625, 0.9875, -0.1362), (-0.625, 0.9875, -0.3029), (-0.875, 0.9875, -0.3029), (-0.875, 0.9875, -0.1362), (0.875, 0.9875, 0.08603), (0.875, 0.9875, -0.08064), (0.625, 0.9875, -0.08064), (0.625, 0.9875, 0.08603), (0.375, 0.9875, 0.08603), (0.375, 0.9875, -0.08064), (0.125, 0.9875, -0.08064), (0.125, 0.9875, 0.08603), (-0.125, 0.9875, 0.08603), (-0.125, 0.9875, -0.08064), (-0.375, 0.9875, -0.08064), (-0.375, 0.9875, 0.08603), (-0.625, 0.9875, 0.08603), (-0.625, 0.9875, -0.08064), (-0.875, 0.9875, -0.08064), (-0.875, 0.9875, 0.08603), (0.875, 0.9875, -0.5806), (0.875, 0.9875, -0.7473), (0.625, 0.9875, -0.7473), (0.625, 0.9875, -0.5806), (0.375, 0.9875, -0.5806), (0.375, 0.9875, -0.7473), (0.125, 0.9875, -0.7473), (0.125, 0.9875, -0.5806), (-0.125, 0.9875, -0.5806), (-0.125, 0.9875, -0.7473), (-0.375, 0.9875, -0.7473), (-0.375, 0.9875, -0.5806), (-0.625, 0.9875, -0.5806), (-0.625, 0.9875, -0.7473), (-0.875, 0.9875, -0.7473), (-0.875, 0.9875, -0.5806), (0.875, 0.9875, -0.3584), (0.875, 0.9875, -0.5251), (0.625, 0.9875, -0.5251), (0.625, 0.9875, -0.3584), (0.375, 0.9875, -0.3584), (0.375, 0.9875, -0.5251), (0.125, 0.9875, -0.5251), (0.125, 0.9875, -0.3584), (-0.125, 0.9875, -0.3584), (-0.125, 0.9875, -0.5251), (-0.375, 0.9875, -0.5251), (-0.375, 0.9875, -0.3584), (-0.625, 0.9875, -0.3584), (-0.625, 0.9875, -0.5251), (-0.875, 0.9875, -0.5251), (-0.875, 0.9875, -0.3584), (0.9875, -0.875, 0.7527), (0.9875, -0.875, 0.586), (0.9875, -0.625, 0.586), (0.9875, -0.625, 0.7527), (0.9875, -0.375, 0.7527), (0.9875, -0.375, 0.586), (0.9875, -0.125, 0.586), (0.9875, -0.125, 0.7527), (0.9875, 0.125, 0.7527), (0.9875, 0.125, 0.586), (0.9875, 0.375, 0.586), (0.9875, 0.375, 0.7527), (0.9875, 0.625, 0.7527), (0.9875, 0.625, 0.586), (0.9875, 0.875, 0.586), (0.9875, 0.875, 0.7527), (0.9875, -0.875, 0.9749), (0.9875, -0.875, 0.8082), (0.9875, -0.625, 0.8082), (0.9875, -0.625, 0.9749), (0.9875, -0.375, 0.9749), (0.9875, -0.375, 0.8082), (0.9875, -0.125, 0.8082), (0.9875, -0.125, 0.9749), (0.9875, 0.125, 0.9749), (0.9875, 0.125, 0.8082), (0.9875, 0.375, 0.8082), (0.9875, 0.375, 0.9749), (0.9875, 0.625, 0.9749), (0.9875, 0.625, 0.8082), (0.9875, 0.875, 0.8082), (0.9875, 0.875, 0.9749), (0.9875, -0.875, 0.3082), (0.9875, -0.875, 0.1416), (0.9875, -0.625, 0.1416), (0.9875, -0.625, 0.3082), (0.9875, -0.375, 0.3082), (0.9875, -0.375, 0.1416), (0.9875, -0.125, 0.1416), (0.9875, -0.125, 0.3082), (0.9875, 0.125, 0.3082), (0.9875, 0.125, 0.1416), (0.9875, 0.375, 0.1416), (0.9875, 0.375, 0.3082), (0.9875, 0.625, 0.3082), (0.9875, 0.625, 0.1416), (0.9875, 0.875, 0.1416), (0.9875, 0.875, 0.3082), (0.9875, -0.875, 0.5305), (0.9875, -0.875, 0.3638), (0.9875, -0.625, 0.3638), (0.9875, -0.625, 0.5305), (0.9875, -0.375, 0.5305), (0.9875, -0.375, 0.3638), (0.9875, -0.125, 0.3638), (0.9875, -0.125, 0.5305), (0.9875, 0.125, 0.5305), (0.9875, 0.125, 0.3638), (0.9875, 0.375, 0.3638), (0.9875, 0.375, 0.5305), (0.9875, 0.625, 0.5305), (0.9875, 0.625, 0.3638), (0.9875, 0.875, 0.3638), (0.9875, 0.875, 0.5305), (0.9875, -0.875, -0.1362), (0.9875, -0.875, -0.3029), (0.9875, -0.625, -0.3029), (0.9875, -0.625, -0.1362), (0.9875, -0.375, -0.1362), (0.9875, -0.375, -0.3029), (0.9875, -0.125, -0.3029), (0.9875, -0.125, -0.1362), (0.9875, 0.125, -0.1362), (0.9875, 0.125, -0.3029), (0.9875, 0.375, -0.3029), (0.9875, 0.375, -0.1362), (0.9875, 0.625, -0.1362), (0.9875, 0.625, -0.3029), (0.9875, 0.875, -0.3029), (0.9875, 0.875, -0.1362), (0.9875, -0.875, 0.08603), (0.9875, -0.875, -0.08064), (0.9875, -0.625, -0.08064), (0.9875, -0.625, 0.08603), (0.9875, -0.375, 0.08603), (0.9875, -0.375, -0.08064), (0.9875, -0.125, -0.08064), (0.9875, -0.125, 0.08603), (0.9875, 0.125, 0.08603), (0.9875, 0.125, -0.08064), (0.9875, 0.375, -0.08064), (0.9875, 0.375, 0.08603), (0.9875, 0.625, 0.08603), (0.9875, 0.625, -0.08064), (0.9875, 0.875, -0.08064), (0.9875, 0.875, 0.08603), (0.9875, -0.875, -0.5806), (0.9875, -0.875, -0.7473), (0.9875, -0.625, -0.7473), (0.9875, -0.625, -0.5806), (0.9875, -0.375, -0.5806), (0.9875, -0.375, -0.7473), (0.9875, -0.125, -0.7473), (0.9875, -0.125, -0.5806), (0.9875, 0.125, -0.5806), (0.9875, 0.125, -0.7473), (0.9875, 0.375, -0.7473), (0.9875, 0.375, -0.5806), (0.9875, 0.625, -0.5806), (0.9875, 0.625, -0.7473), (0.9875, 0.875, -0.7473), (0.9875, 0.875, -0.5806), (0.9875, -0.875, -0.3584), (0.9875, -0.875, -0.5251), (0.9875, -0.625, -0.5251), (0.9875, -0.625, -0.3584), (0.9875, -0.375, -0.3584), (0.9875, -0.375, -0.5251), (0.9875, -0.125, -0.5251), (0.9875, -0.125, -0.3584), (0.9875, 0.125, -0.3584), (0.9875, 0.125, -0.5251), (0.9875, 0.375, -0.5251), (0.9875, 0.375, -0.3584), (0.9875, 0.625, -0.3584), (0.9875, 0.625, -0.5251), (0.9875, 0.875, -0.5251), (0.9875, 0.875, -0.3584), (-0.9875, -0.625, 0.586), (-0.9875, -0.625, 0.7527), (-0.9875, -0.875, 0.7527), (-0.9875, -0.875, 0.586), (-0.9875, -0.125, 0.586), (-0.9875, -0.125, 0.7527), (-0.9875, -0.375, 0.7527), (-0.9875, -0.375, 0.586), (-0.9875, 0.375, 0.586), (-0.9875, 0.375, 0.7527), (-0.9875, 0.125, 0.7527), (-0.9875, 0.125, 0.586), (-0.9875, 0.875, 0.586), (-0.9875, 0.875, 0.7527), (-0.9875, 0.625, 0.7527), (-0.9875, 0.625, 0.586), (-0.9875, -0.625, 0.8082), (-0.9875, -0.625, 0.9749), (-0.9875, -0.875, 0.9749), (-0.9875, -0.875, 0.8082), (-0.9875, -0.125, 0.8082), (-0.9875, -0.125, 0.9749), (-0.9875, -0.375, 0.9749), (-0.9875, -0.375, 0.8082), (-0.9875, 0.375, 0.8082), (-0.9875, 0.375, 0.9749), (-0.9875, 0.125, 0.9749), (-0.9875, 0.125, 0.8082), (-0.9875, 0.875, 0.8082), (-0.9875, 0.875, 0.9749), (-0.9875, 0.625, 0.9749), (-0.9875, 0.625, 0.8082), (-0.9875, -0.625, 0.1416), (-0.9875, -0.625, 0.3082), (-0.9875, -0.875, 0.3082), (-0.9875, -0.875, 0.1416), (-0.9875, -0.125, 0.1416), (-0.9875, -0.125, 0.3082), (-0.9875, -0.375, 0.3082), (-0.9875, -0.375, 0.1416), (-0.9875, 0.375, 0.1416), (-0.9875, 0.375, 0.3082), (-0.9875, 0.125, 0.3082), (-0.9875, 0.125, 0.1416), (-0.9875, 0.875, 0.1416), (-0.9875, 0.875, 0.3082), (-0.9875, 0.625, 0.3082), (-0.9875, 0.625, 0.1416), (-0.9875, -0.625, 0.3638), (-0.9875, -0.625, 0.5305), (-0.9875, -0.875, 0.5305), (-0.9875, -0.875, 0.3638), (-0.9875, -0.125, 0.3638), (-0.9875, -0.125, 0.5305), (-0.9875, -0.375, 0.5305), (-0.9875, -0.375, 0.3638), (-0.9875, 0.375, 0.3638), (-0.9875, 0.375, 0.5305), (-0.9875, 0.125, 0.5305), (-0.9875, 0.125, 0.3638), (-0.9875, 0.875, 0.3638), (-0.9875, 0.875, 0.5305), (-0.9875, 0.625, 0.5305), (-0.9875, 0.625, 0.3638), (-0.9875, -0.625, -0.3029), (-0.9875, -0.625, -0.1362), (-0.9875, -0.875, -0.1362), (-0.9875, -0.875, -0.3029), (-0.9875, -0.125, -0.3029), (-0.9875, -0.125, -0.1362), (-0.9875, -0.375, -0.1362), (-0.9875, -0.375, -0.3029), (-0.9875, 0.375, -0.3029), (-0.9875, 0.375, -0.1362), (-0.9875, 0.125, -0.1362), (-0.9875, 0.125, -0.3029), (-0.9875, 0.875, -0.3029), (-0.9875, 0.875, -0.1362), (-0.9875, 0.625, -0.1362), (-0.9875, 0.625, -0.3029), (-0.9875, -0.625, -0.08064), (-0.9875, -0.625, 0.08603), (-0.9875, -0.875, 0.08603), (-0.9875, -0.875, -0.08064), (-0.9875, -0.125, -0.08064), (-0.9875, -0.125, 0.08603), (-0.9875, -0.375, 0.08603), (-0.9875, -0.375, -0.08064), (-0.9875, 0.375, -0.08064), (-0.9875, 0.375, 0.08603), (-0.9875, 0.125, 0.08603), (-0.9875, 0.125, -0.08064), (-0.9875, 0.875, -0.08064), (-0.9875, 0.875, 0.08603), (-0.9875, 0.625, 0.08603), (-0.9875, 0.625, -0.08064), (-0.9875, -0.625, -0.7473), (-0.9875, -0.625, -0.5806), (-0.9875, -0.875, -0.5806), (-0.9875, -0.875, -0.7473), (-0.9875, -0.125, -0.7473), (-0.9875, -0.125, -0.5806), (-0.9875, -0.375, -0.5806), (-0.9875, -0.375, -0.7473), (-0.9875, 0.375, -0.7473), (-0.9875, 0.375, -0.5806), (-0.9875, 0.125, -0.5806), (-0.9875, 0.125, -0.7473), (-0.9875, 0.875, -0.7473), (-0.9875, 0.875, -0.5806), (-0.9875, 0.625, -0.5806), (-0.9875, 0.625, -0.7473), (-0.9875, -0.625, -0.5251), (-0.9875, -0.625, -0.3584), (-0.9875, -0.875, -0.3584), (-0.9875, -0.875, -0.5251), (-0.9875, -0.125, -0.5251), (-0.9875, -0.125, -0.3584), (-0.9875, -0.375, -0.3584), (-0.9875, -0.375, -0.5251), (-0.9875, 0.375, -0.5251), (-0.9875, 0.375, -0.3584), (-0.9875, 0.125, -0.3584), (-0.9875, 0.125, -0.5251), (-0.9875, 0.875, -0.5251), (-0.9875, 0.875, -0.3584), (-0.9875, 0.625, -0.3584), (-0.9875, 0.625, -0.5251)], [], [(0, 1, 2, 3), (0, 3, 4, 5, 6, 7, 8, 9, 10, 11, 12, 13, 14, 15, 16, 17, 18, 19, 20, 21, 22, 23, 24, 25, 26, 27, 28, 29, 30, 31, 32, 33, 34, 35, 36, 37, 38, 39, 40, 41), (3, 42, 41, 43, 44, 45, 46, 47, 48, 49, 50, 51, 52, 53, 54, 55, 56, 57, 58, 4), (56, 55, 59, 60, 54, 53, 61, 62, 52, 51, 63, 64, 50, 49, 65, 66, 67, 68, 69, 70, 71, 72, 73, 74, 75, 76, 77, 78, 79, 80, 81, 6, 5, 82, 58, 57, 83, 84), (41, 40, 85, 38, 37, 34, 33, 30, 29, 26, 25, 22, 21, 18, 17, 14, 13, 10, 9, 86, 87, 88, 89, 90, 91, 92, 93, 94, 95, 96, 97, 98, 99, 100, 101, 102, 103, 104, 105, 106, 107, 108, 109, 110, 111, 112, 113, 114, 115, 116, 117, 71, 70, 118, 119, 69, 68, 120, 121, 67, 66, 48, 47, 122, 123, 46, 45, 124, 43), (79, 78, 125, 126, 77, 76, 127, 128, 75, 74, 129, 130, 73, 72, 116, 115, 112, 111, 108, 107, 104, 103, 100, 99, 96, 95, 92, 91, 88, 87, 8, 7, 131, 81, 80, 132, 133), (0, 41, 134, 135, 136, 137, 138, 139, 140, 141, 142, 143, 144, 145, 146, 147, 148, 149, 150, 151, 152, 153, 154, 155, 156, 157, 158, 159, 160, 161, 162, 163, 164, 165, 166, 167, 168, 169, 1), (170, 171, 172, 169, 173, 174, 175, 176, 177, 178, 179, 180, 181, 182, 183, 184, 185, 186, 187, 188, 189, 190, 191, 192, 193, 194, 195, 196, 197, 198, 199, 200, 201, 202, 203, 204), (205, 206, 207, 208, 209, 210, 166, 165, 162, 161, 158, 157, 154, 153, 150, 211, 212, 213, 214, 215, 216, 217, 218, 219, 220, 221, 222, 223, 224, 225, 226, 227, 228, 229, 230, 231, 232, 233), (173, 234, 168, 167, 209, 208, 205, 233, 230, 229, 226, 225, 235, 236, 237, 238, 239, 240, 184, 183, 241, 242, 182, 181, 243, 244, 180, 179, 245, 246, 178, 177, 247, 248, 176, 175, 249, 250, 174), (1, 169, 172, 204, 203, 200, 199, 196, 195, 192, 191, 188, 187, 251, 252, 253, 254, 255, 256, 237, 257, 235, 225, 222, 221, 218, 217, 214, 213, 258, 211, 150, 149, 146, 145, 142, 141, 138, 137, 134, 41, 259), (238, 237, 256, 260, 254, 253, 261, 262, 252, 251, 185, 184), (1, 259, 263, 264, 265, 266, 267, 268, 269, 270, 271, 272, 273, 274, 275, 276, 277, 278, 279, 280, 281, 282, 283, 284, 285, 286, 287, 288, 289, 290, 291, 292, 293, 294, 295, 296, 297, 298, 299, 2), (300, 301, 302, 303, 304, 305, 306, 307, 308, 309, 296, 295, 310, 311, 312, 313, 314, 315, 316, 317, 318, 319, 320, 321, 322, 323, 324, 325, 326, 327, 328, 329, 330, 331, 332, 333, 334, 335, 336), (300, 336, 333, 332, 337, 338, 339, 340, 341, 342, 343, 344, 345, 346, 347, 348, 349, 350, 351, 352, 353, 354, 355, 356, 357, 358, 359, 360, 361, 362, 363, 364, 365, 298, 297, 308, 307, 304, 303), (2, 299, 364, 363, 360, 359, 356, 355, 352, 351, 348, 347, 344, 343, 340, 339, 366, 337, 332, 329, 328, 325, 324, 321, 320, 367, 318, 317, 368, 369, 370, 371, 372, 373, 374, 375, 277, 274, 273, 270, 269, 266, 265, 376, 263, 259, 377), (290, 289, 286, 285, 282, 281, 278, 277, 375, 378, 373, 372, 379, 380, 371, 370, 381, 382, 369, 368, 383, 384, 317, 316, 385, 386, 315, 314, 387, 388, 313, 312, 389, 390, 311, 310, 391, 294, 293), (2, 392, 393, 394, 395, 396, 397, 398, 399, 400, 401, 402, 403, 404, 405, 406, 407, 408, 409, 410, 411, 412, 413, 414, 415, 416, 417, 418, 419, 420, 421, 422, 423, 424, 425, 426, 427, 42, 3), (2, 377, 42, 428, 429, 430, 431, 432, 433, 434, 435, 436, 437, 438, 439, 440, 441, 442, 443, 444, 392), (445, 446, 447, 448, 449, 450, 451, 452, 453, 454, 455, 456, 457, 458, 459, 460, 461, 462, 463, 464, 465, 466, 467, 468, 469, 470, 471, 472, 473, 474, 475, 476, 477, 478, 479, 480, 481, 482, 483, 484, 485, 394, 393, 486, 487, 488, 489), (42, 427, 424, 423, 420, 419, 416, 415, 412, 411, 408, 407, 404, 403, 400, 399, 396, 395, 490, 485, 484, 491, 492, 483, 482, 493, 494, 481, 480, 495, 496, 479, 478, 497, 498, 477, 476, 499, 500, 475, 474, 501, 502, 473, 472, 503, 504, 471, 470, 467, 466, 463, 462, 459, 458, 455, 454, 451, 450, 447, 446, 488, 487, 392, 444, 505, 506, 443, 442, 507, 508, 441, 440, 509, 510, 439, 438, 511, 512, 437, 436, 513, 514, 435, 434, 515, 516, 433, 432, 517, 518, 431, 430, 519, 428), (41, 42, 377, 259), (266, 269, 520, 521), (267, 266, 521, 522), (521, 520, 523, 522), (269, 268, 523, 520), (268, 267, 522, 523), (372, 371, 524, 525), (379, 372, 525, 526), (525, 524, 527, 526), (371, 380, 527, 524), (380, 379, 526, 527), (321, 324, 528, 529), (322, 321, 529, 530), (529, 528, 531, 530), (324, 323, 531, 528), (323, 322, 530, 531), (340, 343, 532, 533), (341, 340, 533, 534), (533, 532, 535, 534), (343, 342, 535, 532), (342, 341, 534, 535), (376, 265, 536, 537), (263, 376, 537, 538), (537, 536, 539, 538), (265, 264, 539, 536), (264, 263, 538, 539), (374, 373, 540, 541), (375, 374, 541, 542), (541, 540, 543, 542), (373, 378, 543, 540), (378, 375, 542, 543), (367, 320, 544, 545), (318, 367, 545, 546), (545, 544, 547, 546), (320, 319, 547, 544), (319, 318, 546, 547), (366, 339, 548, 549), (337, 366, 549, 550), (549, 548, 551, 550), (339, 338, 551, 548), (338, 337, 550, 551), (274, 277, 552, 553), (275, 274, 553, 554), (553, 552, 555, 554), (277, 276, 555, 552), (276, 275, 554, 555), (368, 317, 556, 557), (383, 368, 557, 558), (557, 556, 559, 558), (317, 384, 559, 556), (384, 383, 558, 559), (329, 332, 560, 561), (330, 329, 561, 562), (561, 560, 563, 562), (332, 331, 563, 560), (331, 330, 562, 563), (348, 351, 564, 565), (349, 348, 565, 566), (565, 564, 567, 566), (351, 350, 567, 564), (350, 349, 566, 567), (270, 273, 568, 569), (271, 270, 569, 570), (569, 568, 571, 570), (273, 272, 571, 568), (272, 271, 570, 571), (370, 369, 572, 573), (381, 370, 573, 574), (573, 572, 575, 574), (369, 382, 575, 572), (382, 381, 574, 575), (325, 328, 576, 577), (326, 325, 577, 578), (577, 576, 579, 578), (328, 327, 579, 576), (327, 326, 578, 579), (344, 347, 580, 581), (345, 344, 581, 582), (581, 580, 583, 582), (347, 346, 583, 580), (346, 345, 582, 583), (282, 285, 584, 585), (283, 282, 585, 586), (585, 584, 587, 586), (285, 284, 587, 584), (284, 283, 586, 587), (314, 313, 588, 589), (387, 314, 589, 590), (589, 588, 591, 590), (313, 388, 591, 588), (388, 387, 590, 591), (300, 303, 592, 593), (301, 300, 593, 594), (593, 592, 595, 594), (303, 302, 595, 592), (302, 301, 594, 595), (356, 359, 596, 597), (357, 356, 597, 598), (597, 596, 599, 598), (359, 358, 599, 596), (358, 357, 598, 599), (278, 281, 600, 601), (279, 278, 601, 602), (601, 600, 603, 602), (281, 280, 603, 600), (280, 279, 602, 603), (316, 315, 604, 605), (385, 316, 605, 606), (605, 604, 607, 606), (315, 386, 607, 604), (386, 385, 606, 607), (333, 336, 608, 609), (334, 333, 609, 610), (609, 608, 611, 610), (336, 335, 611, 608), (335, 334, 610, 611), (352, 355, 612, 613), (353, 352, 613, 614), (613, 612, 615, 614), (355, 354, 615, 612), (354, 353, 614, 615), (290, 293, 616, 617), (291, 290, 617, 618), (617, 616, 619, 618), (293, 292, 619, 616), (292, 291, 618, 619), (310, 295, 620, 621), (391, 310, 621, 622), (621, 620, 623, 622), (295, 294, 623, 620), (294, 391, 622, 623), (308, 297, 624, 625), (309, 308, 625, 626), (625, 624, 627, 626), (297, 296, 627, 624), (296, 309, 626, 627), (364, 299, 628, 629), (365, 364, 629, 630), (629, 628, 631, 630), (299, 298, 631, 628), (298, 365, 630, 631), (286, 289, 632, 633), (287, 286, 633, 634), (633, 632, 635, 634), (289, 288, 635, 632), (288, 287, 634, 635), (312, 311, 636, 637), (389, 312, 637, 638), (637, 636, 639, 638), (311, 390, 639, 636), (390, 389, 638, 639), (304, 307, 640, 641), (305, 304, 641, 642), (641, 640, 643, 642), (307, 306, 643, 640), (306, 305, 642, 643), (360, 363, 644, 645), (361, 360, 645, 646), (645, 644, 647, 646), (363, 362, 647, 644), (362, 361, 646, 647), (648, 649, 650, 651), (36, 35, 649, 648), (37, 36, 648, 651), (34, 37, 651, 650), (35, 34, 650, 649), (652, 653, 654, 655), (110, 109, 653, 652), (111, 110, 652, 655), (108, 111, 655, 654), (109, 108, 654, 653), (656, 657, 658, 659), (119, 118, 657, 656), (69, 119, 656, 659), (70, 69, 659, 658), (118, 70, 658, 657), (660, 661, 662, 663), (123, 122, 661, 660), (46, 123, 660, 663), (47, 46, 663, 662), (122, 47, 662, 661), (664, 665, 666, 667), (40, 39, 665, 664), (85, 40, 664, 667), (38, 85, 667, 666), (39, 38, 666, 665), (668, 669, 670, 671), (114, 113, 669, 668), (115, 114, 668, 671), (112, 115, 671, 670), (113, 112, 670, 669), (672, 673, 674, 675), (121, 120, 673, 672), (67, 121, 672, 675), (68, 67, 675, 674), (120, 68, 674, 673), (676, 677, 678, 679), (43, 124, 677, 676), (44, 43, 676, 679), (45, 44, 679, 678), (124, 45, 678, 677), (680, 681, 682, 683), (28, 27, 681, 680), (29, 28, 680, 683), (26, 29, 683, 682), (27, 26, 682, 681), (684, 685, 686, 687), (102, 101, 685, 684), (103, 102, 684, 687), (100, 103, 687, 686), (101, 100, 686, 685), (688, 689, 690, 691), (130, 129, 689, 688), (73, 130, 688, 691), (74, 73, 691, 690), (129, 74, 690, 689), (692, 693, 694, 695), (64, 63, 693, 692), (50, 64, 692, 695), (51, 50, 695, 694), (63, 51, 694, 693), (696, 697, 698, 699), (32, 31, 697, 696), (33, 32, 696, 699), (30, 33, 699, 698), (31, 30, 698, 697), (700, 701, 702, 703), (106, 105, 701, 700), (107, 106, 700, 703), (104, 107, 703, 702), (105, 104, 702, 701), (704, 705, 706, 707), (117, 116, 705, 704), (71, 117, 704, 707), (72, 71, 707, 706), (116, 72, 706, 705), (708, 709, 710, 711), (66, 65, 709, 708), (48, 66, 708, 711), (49, 48, 711, 710), (65, 49, 710, 709), (712, 713, 714, 715), (20, 19, 713, 712), (21, 20, 712, 715), (18, 21, 715, 714), (19, 18, 714, 713), (716, 717, 718, 719), (94, 93, 717, 716), (95, 94, 716, 719), (92, 95, 719, 718), (93, 92, 718, 717), (720, 721, 722, 723), (126, 125, 721, 720), (77, 126, 720, 723), (78, 77, 723, 722), (125, 78, 722, 721), (724, 725, 726, 727), (60, 59, 725, 724), (54, 60, 724, 727), (55, 54, 727, 726), (59, 55, 726, 725), (728, 729, 730, 731), (24, 23, 729, 728), (25, 24, 728, 731), (22, 25, 731, 730), (23, 22, 730, 729), (732, 733, 734, 735), (98, 97, 733, 732), (99, 98, 732, 735), (96, 99, 735, 734), (97, 96, 734, 733), (736, 737, 738, 739), (128, 127, 737, 736), (75, 128, 736, 739), (76, 75, 739, 738), (127, 76, 738, 737), (740, 741, 742, 743), (62, 61, 741, 740), (52, 62, 740, 743), (53, 52, 743, 742), (61, 53, 742, 741), (744, 745, 746, 747), (12, 11, 745, 744), (13, 12, 744, 747), (10, 13, 747, 746), (11, 10, 746, 745), (748, 749, 750, 751), (86, 9, 749, 748), (87, 86, 748, 751), (8, 87, 751, 750), (9, 8, 750, 749), (752, 753, 754, 755), (131, 7, 753, 752), (81, 131, 752, 755), (6, 81, 755, 754), (7, 6, 754, 753), (756, 757, 758, 759), (82, 5, 757, 756), (58, 82, 756, 759), (4, 58, 759, 758), (5, 4, 758, 757), (760, 761, 762, 763), (16, 15, 761, 760), (17, 16, 760, 763), (14, 17, 763, 762), (15, 14, 762, 761), (764, 765, 766, 767), (90, 89, 765, 764), (91, 90, 764, 767), (88, 91, 767, 766), (89, 88, 766, 765), (768, 769, 770, 771), (133, 132, 769, 768), (79, 133, 768, 771), (80, 79, 771, 770), (132, 80, 770, 769), (772, 773, 774, 775), (84, 83, 773, 772), (56, 84, 772, 775), (57, 56, 775, 774), (83, 57, 774, 773), (776, 777, 778, 779), (253, 252, 777, 776), (261, 253, 776, 779), (262, 261, 779, 778), (252, 262, 778, 777), (780, 781, 782, 783), (238, 184, 781, 780), (239, 238, 780, 783), (240, 239, 783, 782), (184, 240, 782, 781), (784, 785, 786, 787), (214, 217, 785, 784), (215, 214, 784, 787), (216, 215, 787, 786), (217, 216, 786, 785), (788, 789, 790, 791), (138, 141, 789, 788), (139, 138, 788, 791), (140, 139, 791, 790), (141, 140, 790, 789), (792, 793, 794, 795), (255, 254, 793, 792), (256, 255, 792, 795), (260, 256, 795, 794), (254, 260, 794, 793), (796, 797, 798, 799), (257, 237, 797, 796), (235, 257, 796, 799), (236, 235, 799, 798), (237, 236, 798, 797), (800, 801, 802, 803), (258, 213, 801, 800), (211, 258, 800, 803), (212, 211, 803, 802), (213, 212, 802, 801), (804, 805, 806, 807), (134, 137, 805, 804), (135, 134, 804, 807), (136, 135, 807, 806), (137, 136, 806, 805), (808, 809, 810, 811), (188, 191, 809, 808), (189, 188, 808, 811), (190, 189, 811, 810), (191, 190, 810, 809), (812, 813, 814, 815), (181, 180, 813, 812), (243, 181, 812, 815), (244, 243, 815, 814), (180, 244, 814, 813), (816, 817, 818, 819), (222, 225, 817, 816), (223, 222, 816, 819), (224, 223, 819, 818), (225, 224, 818, 817), (820, 821, 822, 823), (146, 149, 821, 820), (147, 146, 820, 823), (148, 147, 823, 822), (149, 148, 822, 821), (824, 825, 826, 827), (251, 187, 825, 824), (185, 251, 824, 827), (186, 185, 827, 826), (187, 186, 826, 825), (828, 829, 830, 831), (183, 182, 829, 828), (241, 183, 828, 831), (242, 241, 831, 830), (182, 242, 830, 829), (832, 833, 834, 835), (218, 221, 833, 832), (219, 218, 832, 835), (220, 219, 835, 834), (221, 220, 834, 833), (836, 837, 838, 839), (142, 145, 837, 836), (143, 142, 836, 839), (144, 143, 839, 838), (145, 144, 838, 837), (840, 841, 842, 843), (196, 199, 841, 840), (197, 196, 840, 843), (198, 197, 843, 842), (199, 198, 842, 841), (844, 845, 846, 847), (177, 176, 845, 844), (247, 177, 844, 847), (248, 247, 847, 846), (176, 248, 846, 845), (848, 849, 850, 851), (230, 233, 849, 848), (231, 230, 848, 851), (232, 231, 851, 850), (233, 232, 850, 849), (852, 853, 854, 855), (154, 157, 853, 852), (155, 154, 852, 855), (156, 155, 855, 854), (157, 156, 854, 853), (856, 857, 858, 859), (192, 195, 857, 856), (193, 192, 856, 859), (194, 193, 859, 858), (195, 194, 858, 857), (860, 861, 862, 863), (179, 178, 861, 860), (245, 179, 860, 863), (246, 245, 863, 862), (178, 246, 862, 861), (864, 865, 866, 867), (226, 229, 865, 864), (227, 226, 864, 867), (228, 227, 867, 866), (229, 228, 866, 865), (868, 869, 870, 871), (150, 153, 869, 868), (151, 150, 868, 871), (152, 151, 871, 870), (153, 152, 870, 869), (872, 873, 874, 875), (204, 172, 873, 872), (170, 204, 872, 875), (171, 170, 875, 874), (172, 171, 874, 873), (876, 877, 878, 879), (173, 169, 877, 876), (234, 173, 876, 879), (168, 234, 879, 878), (169, 168, 878, 877), (880, 881, 882, 883), (209, 167, 881, 880), (210, 209, 880, 883), (166, 210, 883, 882), (167, 166, 882, 881), (884, 885, 886, 887), (162, 165, 885, 884), (163, 162, 884, 887), (164, 163, 887, 886), (165, 164, 886, 885), (888, 889, 890, 891), (200, 203, 889, 888), (201, 200, 888, 891), (202, 201, 891, 890), (203, 202, 890, 889), (892, 893, 894, 895), (175, 174, 893, 892), (249, 175, 892, 895), (250, 249, 895, 894), (174, 250, 894, 893), (896, 897, 898, 899), (205, 208, 897, 896), (206, 205, 896, 899), (207, 206, 899, 898), (208, 207, 898, 897), (900, 901, 902, 903), (158, 161, 901, 900), (159, 158, 900, 903), (160, 159, 903, 902), (161, 160, 902, 901), (518, 517, 904, 905), (431, 518, 905, 906), (905, 904, 907, 906), (517, 432, 907, 904), (432, 431, 906, 907), (465, 464, 908, 909), (466, 465, 909, 910), (909, 908, 911, 910), (464, 463, 911, 908), (463, 466, 910, 911), (502, 501, 912, 913), (473, 502, 913, 914), (913, 912, 915, 914), (501, 474, 915, 912), (474, 473, 914, 915), (422, 421, 916, 917), (423, 422, 917, 918), (917, 916, 919, 918), (421, 420, 919, 916), (420, 423, 918, 919), (428, 519, 920, 921), (429, 428, 921, 922), (921, 920, 923, 922), (519, 430, 923, 920), (430, 429, 922, 923), (469, 468, 924, 925), (470, 469, 925, 926), (925, 924, 927, 926), (468, 467, 927, 924), (467, 470, 926, 927), (504, 503, 928, 929), (471, 504, 929, 930), (929, 928, 931, 930), (503, 472, 931, 928), (472, 471, 930, 931), (426, 425, 932, 933), (427, 426, 933, 934), (933, 932, 935, 934), (425, 424, 935, 932), (424, 427, 934, 935), (514, 513, 936, 937), (435, 514, 937, 938), (937, 936, 939, 938), (513, 436, 939, 936), (436, 435, 938, 939), (457, 456, 940, 941), (458, 457, 941, 942), (941, 940, 943, 942), (456, 455, 943, 940), (455, 458, 942, 943), (498, 497, 944, 945), (477, 498, 945, 946), (945, 944, 947, 946), (497, 478, 947, 944), (478, 477, 946, 947), (414, 413, 948, 949), (415, 414, 949, 950), (949, 948, 951, 950), (413, 412, 951, 948), (412, 415, 950, 951), (516, 515, 952, 953), (433, 516, 953, 954), (953, 952, 955, 954), (515, 434, 955, 952), (434, 433, 954, 955), (461, 460, 956, 957), (462, 461, 957, 958), (957, 956, 959, 958), (460, 459, 959, 956), (459, 462, 958, 959), (500, 499, 960, 961), (475, 500, 961, 962), (961, 960, 963, 962), (499, 476, 963, 960), (476, 475, 962, 963), (418, 417, 964, 965), (419, 418, 965, 966), (965, 964, 967, 966), (417, 416, 967, 964), (416, 419, 966, 967), (510, 509, 968, 969), (439, 510, 969, 970), (969, 968, 971, 970), (509, 440, 971, 968), (440, 439, 970, 971), (449, 448, 972, 973), (450, 449, 973, 974), (973, 972, 975, 974), (448, 447, 975, 972), (447, 450, 974, 975), (494, 493, 976, 977), (481, 494, 977, 978), (977, 976, 979, 978), (493, 482, 979, 976), (482, 481, 978, 979), (406, 405, 980, 981), (407, 406, 981, 982), (981, 980, 983, 982), (405, 404, 983, 980), (404, 407, 982, 983), (512, 511, 984, 985), (437, 512, 985, 986), (985, 984, 987, 986), (511, 438, 987, 984), (438, 437, 986, 987), (453, 452, 988, 989), (454, 453, 989, 990), (989, 988, 991, 990), (452, 451, 991, 988), (451, 454, 990, 991), (496, 495, 992, 993), (479, 496, 993, 994), (993, 992, 995, 994), (495, 480, 995, 992), (480, 479, 994, 995), (410, 409, 996, 997), (411, 410, 997, 998), (997, 996, 999, 998), (409, 408, 999, 996), (408, 411, 998, 999), (506, 505, 1000, 1001), (443, 506, 1001, 1002), (1001, 1000, 1003, 1002), (505, 444, 1003, 1000), (444, 443, 1002, 1003), (486, 393, 1004, 1005), (487, 486, 1005, 1006), (1005, 1004, 1007, 1006), (393, 392, 1007, 1004), (392, 487, 1006, 1007), (490, 395, 1008, 1009), (485, 490, 1009, 1010), (1009, 1008, 1011, 1010), (395, 394, 1011, 1008), (394, 485, 1010, 1011), (398, 397, 1012, 1013), (399, 398, 1013, 1014), (1013, 1012, 1015, 1014), (397, 396, 1015, 1012), (396, 399, 1014, 1015), (508, 507, 1016, 1017), (441, 508, 1017, 1018), (1017, 1016, 1019, 1018), (507, 442, 1019, 1016), (442, 441, 1018, 1019), (445, 489, 1020, 1021), (446, 445, 1021, 1022), (1021, 1020, 1023, 1022), (489, 488, 1023, 1020), (488, 446, 1022, 1023), (492, 491, 1024, 1025), (483, 492, 1025, 1026), (1025, 1024, 1027, 1026), (491, 484, 1027, 1024), (484, 483, 1026, 1027), (402, 401, 1028, 1029), (403, 402, 1029, 1030), (1029, 1028, 1031, 1030), (401, 400, 1031, 1028), (400, 403, 1030, 1031)])
me_cube.polygons.foreach_set('material_index', [0, 0, 0, 0, 0, 0, 0, 0, 0, 0, 0, 0, 0, 0, 0, 0, 0, 0, 0, 0, 0, 0, 0, 0, 1, 0, 0, 0, 0, 1, 0, 0, 0, 0, 1, 0, 0, 0, 0, 1, 0, 0, 0, 0, 1, 0, 0, 0, 0, 1, 0, 0, 0, 0, 1, 0, 0, 0, 0, 1, 0, 0, 0, 0, 1, 0, 0, 0, 0, 1, 0, 0, 0, 0, 1, 0, 0, 0, 0, 1, 0, 0, 0, 0, 1, 0, 0, 0, 0, 1, 0, 0, 0, 0, 1, 0, 0, 0, 0, 1, 0, 0, 0, 0, 1, 0, 0, 0, 0, 1, 0, 0, 0, 0, 1, 0, 0, 0, 0, 1, 0, 0, 0, 0, 1, 0, 0, 0, 0, 1, 0, 0, 0, 0, 1, 0, 0, 0, 0, 1, 0, 0, 0, 0, 1, 0, 0, 0, 0, 1, 0, 0, 0, 0, 1, 0, 0, 0, 0, 1, 0, 0, 0, 0, 1, 0, 0, 0, 0, 1, 0, 0, 0, 0, 1, 0, 0, 0, 0, 1, 0, 0, 1, 0, 0, 0, 0, 1, 0, 0, 0, 0, 1, 0, 0, 0, 0, 1, 0, 0, 0, 0, 1, 0, 0, 0, 0, 1, 0, 0, 0, 0, 1, 0, 0, 0, 0, 1, 0, 0, 0, 0, 1, 0, 0, 0, 0, 1, 0, 0, 0, 0, 1, 0, 0, 0, 0, 1, 0, 0, 0, 0, 1, 0, 0, 0, 0, 1, 0, 0, 0, 0, 1, 0, 0, 0, 0, 1, 0, 0, 0, 0, 1, 0, 0, 0, 0, 1, 0, 0, 0, 0, 1, 0, 0, 0, 0, 1, 0, 0, 0, 0, 1, 0, 0, 0, 0, 1, 0, 0, 0, 0, 1, 0, 0, 0, 0, 1, 0, 0, 0, 0, 1, 0, 0, 0, 0, 1, 0, 0, 0, 0, 1, 0, 0, 0, 0, 1, 0, 0, 0, 0, 1, 0, 0, 0, 0, 1, 0, 0, 0, 0, 1, 0, 0, 0, 0, 1, 0, 0, 0, 0, 1, 0, 0, 0, 0, 1, 0, 0, 0, 0, 1, 0, 0, 0, 0, 1, 0, 0, 0, 0, 1, 0, 0, 0, 0, 1, 0, 0, 0, 0, 1, 0, 0, 0, 0, 1, 0, 0, 0, 0, 1, 0, 0, 0, 0, 1, 0, 0, 0, 0, 1, 0, 0, 0, 0, 1, 0, 0, 0, 0, 1, 0, 0, 0, 0, 1, 0, 0, 0, 0, 1, 0, 0, 0, 0, 1, 0, 0, 0, 0, 1, 0, 0, 0, 0, 1, 0, 0, 0, 0, 1, 0, 0, 0, 0, 1, 0, 0, 0, 0, 1, 0, 0, 0, 0, 1, 0, 0, 0, 0, 1, 0, 0, 0, 0, 1, 0, 0, 0, 0, 1, 0, 0, 0, 0, 1, 0, 0, 0, 0, 1, 0, 0, 0, 0, 1, 0, 0, 0, 0, 1, 0, 0, 0, 0, 1, 0, 0, 0, 0, 1, 0, 0, 0, 0, 1, 0, 0, 0, 0, 0, 0, 1, 0, 0, 0, 0, 1, 0, 0, 0, 0, 1, 0, 0, 0, 0, 1, 0, 0, 0, 0, 1, 0, 0, 0, 0, 1, 0, 0, 0, 0, 1, 0, 0, 0, 0, 1, 0, 0, 0, 0, 1, 0, 0, 0, 0, 1, 0, 0, 0, 0, 1, 0, 0, 0, 0, 1, 0, 0, 0, 0, 1, 0, 0, 0, 0, 1, 0, 0, 0, 0, 1, 0, 0, 0, 0, 1, 0, 0, 0, 0, 1, 0, 0, 0, 0, 1, 0, 0, 0, 0, 1, 0, 0, 0, 0, 1, 0, 0, 0, 0, 1, 0, 0, 0, 0, 1, 0, 0, 0, 0, 1, 0, 0, 0, 0, 1, 0, 0, 0, 0, 1, 0, 0, 0, 0, 1, 0, 0, 0, 0, 1, 0, 0, 0, 0, 1, 0, 0, 0, 0, 1, 0, 0, 0, 0, 1, 0, 0, 0, 0, 1, 0, 0, 0, 0, 1, 0, 0])
me_cube.materials.append(mat_buildinggrey)
me_cube.materials.append(mat_material_001)
me_cube.use_remesh_preserve_volume = False
me_cube.use_remesh_preserve_attributes = False
me_cube.use_mirror_vertex_groups = False
me_cube.update()

# ---- objects
ob_cube_001 = bpy.data.objects.new('Cube.001', me_cube_009)
ob_cube = bpy.data.objects.new('Cube', me_cube)

# ---- transforms, parenting, visibility, modifiers, constraints
ob_cube_001.location = (4.45, -3.0, 16.0)
ob_cube_001.scale = (0.5, 0.5, 0.75)
ob_cube_001.lineart.crease_threshold = 0.0
ob_cube.location = (0.0, 0.0, -1.024)
ob_cube.scale = (4.0, 4.0, 9.0)
ob_cube.lock_rotations_4d = False
ob_cube.empty_display_type = 'ARROWS'
ob_cube.lineart.crease_threshold = 0.0

# ---- collection membership
col_collection_1.objects.link(ob_cube_001)
col_collection_1.objects.link(ob_cube)

# ---- scene / render settings (as saved in the file)
scene.frame_start = 1; scene.frame_end = 250; scene.frame_set(1)
scene.render.engine = 'BLENDER_EEVEE_NEXT'
scene.render.resolution_percentage = 50
scene.render.dither_intensity = 0.0
scene.cycles.use_denoising = False
scene.cycles.samples = 128
scene.cycles.sampling_pattern = 'TABULATED_SOBOL'
scene.cycles.light_sampling_threshold = 0.0
scene.cycles.use_adaptive_sampling = False
scene.cycles.use_light_tree = False
scene.cycles.blur_glossy = 0.0
scene.cycles.sample_clamp_indirect = 0.0
scene.view_settings.view_transform = 'Standard'
bpy.context.view_layer.update()

# ---- added for rendering (the .blend has no active camera and no usable light): camera, sun
cam_auto = bpy.data.cameras.new('AutoCamera')
cam_auto.lens = 50.0
cam_auto.sensor_width = 36.0
cam_auto.clip_end = 1000.0
ob_auto_camera = bpy.data.objects.new('AutoCamera', cam_auto)
scene.collection.objects.link(ob_auto_camera)
ob_auto_camera.location = (38.1419, -45.7703, 39.8764)
ob_auto_camera.rotation_euler = (1.09748, -7.21219e-08, 0.694738)
scene.camera = ob_auto_camera
light_auto_sun = bpy.data.lights.new('AutoSun', 'SUN')
light_auto_sun.energy = 3.0
light_auto_sun.angle = 0.0523599
ob_auto_sun = bpy.data.objects.new('AutoSun', light_auto_sun)
scene.collection.objects.link(ob_auto_sun)
ob_auto_sun.rotation_euler = (0.872665, 0.174533, 0.523599)
bpy.context.view_layer.update()
